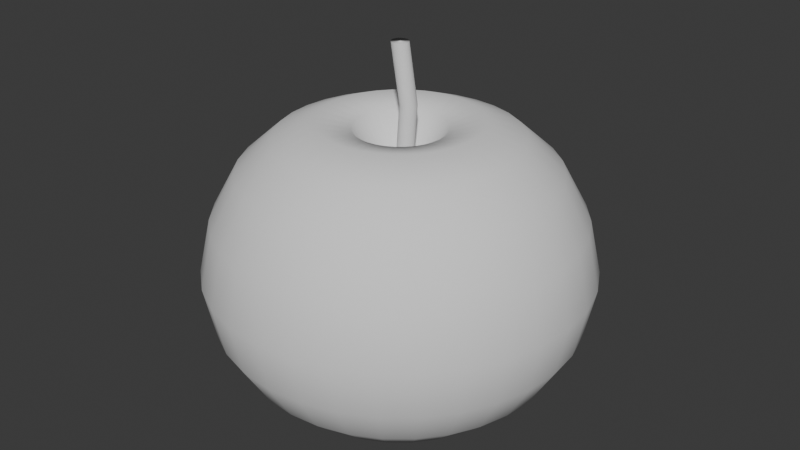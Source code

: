 # Source: manzana.blend  (saved by Blender 5.1.30; exported with 4.5.12 LTS)
import bpy
from mathutils import Matrix  # noqa: F401  (used for matrix-valued properties, if any)

bpy.ops.wm.read_factory_settings(use_empty=True)
scene = bpy.context.scene
scene.name = 'Scene'

# ---- collections
col_collection = bpy.data.collections.new('Collection'); scene.collection.children.link(col_collection)

# ---- world
world_world = bpy.data.worlds.new('World'); scene.world = world_world
world_world.use_nodes = True; world_world.node_tree.nodes.clear()
_N = world_world.node_tree.nodes; _L = world_world.node_tree.links
n0 = _N.new('ShaderNodeOutputWorld'); n0.name = 'World Output'; n0.location = (200, 100)
n1 = _N.new('ShaderNodeBackground'); n1.name = 'Background'; n1.location = (-200, 100)
n1.inputs[0].default_value = (0.05088, 0.05088, 0.05088, 1.0)
_L.new(n1.outputs[0], n0.inputs[0])
n0.is_active_output = True
world_world.color = (0.05088, 0.05088, 0.05088)
world_world.sun_shadow_jitter_overblur = 0.0

# ---- meshes
me_sphere = bpy.data.meshes.new('Sphere')
me_sphere.from_pydata([(6.446e-09, -9.838e-10, -0.09145), (6.421e-09, 0.1894, 0.0402), (6.284e-09, 0.4977, 0.03062), (6.198e-09, 0.7574, -0.07617), (6.13e-09, 0.8078, -0.149), (6.084e-09, 0.7632, -0.2183), (6.122e-09, 0.5031, -0.3188), (1.193e-08, -6.951e-10, -0.2365), (0.005087, 0.02557, -0.06751), (0.01652, 0.08303, -0.01074), (0.03696, 0.1858, 0.0402), (0.06527, 0.3282, 0.05077), (0.0971, 0.4882, 0.03062), (0.1264, 0.6355, -0.01224), (0.1478, 0.7429, -0.07617), (0.1576, 0.7923, -0.149), (0.1489, 0.7485, -0.2183), (0.1277, 0.6421, -0.2754), (0.09815, 0.4934, -0.3188), (0.06597, 0.3317, -0.3413), (0.03809, 0.1915, -0.3301), (0.01767, 0.08885, -0.2925), (0.005878, 0.02955, -0.25), (0.009979, 0.02409, -0.06751), (0.0324, 0.07821, -0.01074), (0.07249, 0.175, 0.0402), (0.128, 0.3091, 0.05077), (0.1905, 0.4598, 0.03062), (0.2479, 0.5986, -0.01224), (0.2899, 0.6998, -0.07617), (0.3091, 0.7463, -0.149), (0.2921, 0.7051, -0.2183), (0.2505, 0.6049, -0.2754), (0.1925, 0.4648, -0.3188), (0.1294, 0.3124, -0.3413), (0.07472, 0.1804, -0.3301), (0.03467, 0.08369, -0.2925), (0.01153, 0.02784, -0.25), (0.01449, 0.02168, -0.06751), (0.04703, 0.07039, -0.01074), (0.1052, 0.1575, 0.0402), (0.1859, 0.2782, 0.05077), (0.2765, 0.4138, 0.03062), (0.36, 0.5387, -0.01224), (0.4208, 0.6298, -0.07617), (0.4488, 0.6717, -0.149), (0.424, 0.6346, -0.2183), (0.3637, 0.5444, -0.2754), (0.2795, 0.4183, -0.3188), (0.1879, 0.2812, -0.3413), (0.1085, 0.1623, -0.3301), (0.05033, 0.07532, -0.2925), (0.01674, 0.02505, -0.25), (0.01844, 0.01844, -0.06751), (0.05986, 0.05986, -0.01074), (0.1339, 0.1339, 0.0402), (0.2366, 0.2366, 0.05077), (0.3519, 0.3519, 0.03062), (0.4581, 0.4581, -0.01224), (0.5356, 0.5356, -0.07617), (0.5712, 0.5712, -0.149), (0.5396, 0.5396, -0.2183), (0.4629, 0.4629, -0.2754), (0.3557, 0.3557, -0.3188), (0.2391, 0.2391, -0.3413), (0.1381, 0.1381, -0.3301), (0.06405, 0.06405, -0.2925), (0.02131, 0.02131, -0.25), (0.02168, 0.01449, -0.06751), (0.07039, 0.04703, -0.01074), (0.1575, 0.1052, 0.0402), (0.2782, 0.1859, 0.05077), (0.4138, 0.2765, 0.03062), (0.5387, 0.36, -0.01224), (0.6298, 0.4208, -0.07617), (0.6717, 0.4488, -0.149), (0.6346, 0.424, -0.2183), (0.5444, 0.3637, -0.2754), (0.4183, 0.2795, -0.3188), (0.2812, 0.1879, -0.3413), (0.1623, 0.1085, -0.3301), (0.07532, 0.05033, -0.2925), (0.02505, 0.01674, -0.25), (0.02409, 0.009979, -0.06751), (0.07821, 0.0324, -0.01074), (0.175, 0.07249, 0.0402), (0.3091, 0.128, 0.05077), (0.4598, 0.1905, 0.03062), (0.5986, 0.2479, -0.01224), (0.6998, 0.2899, -0.07617), (0.7463, 0.3091, -0.149), (0.7051, 0.2921, -0.2183), (0.6049, 0.2505, -0.2754), (0.4648, 0.1925, -0.3188), (0.3124, 0.1294, -0.3413), (0.1804, 0.07472, -0.3301), (0.08369, 0.03467, -0.2925), (0.02784, 0.01153, -0.25), (0.02557, 0.005087, -0.06751), (0.08303, 0.01652, -0.01074), (0.1858, 0.03696, 0.0402), (0.3282, 0.06527, 0.05077), (0.4882, 0.0971, 0.03062), (0.6355, 0.1264, -0.01224), (0.7429, 0.1478, -0.07617), (0.7923, 0.1576, -0.149), (0.7485, 0.1489, -0.2183), (0.6421, 0.1277, -0.2754), (0.4934, 0.09815, -0.3188), (0.3317, 0.06597, -0.3413), (0.1915, 0.03809, -0.3301), (0.08885, 0.01767, -0.2925), (0.02955, 0.005878, -0.25), (0.02608, -2.478e-09, -0.06751), (0.08466, -5.928e-09, -0.01074), (0.1894, -1.876e-08, 0.0402), (0.3346, 6.088e-09, 0.05077), (0.4977, -5.447e-08, 0.03062), (0.6479, 3.041e-08, -0.01224), (0.7574, -6.998e-08, -0.07617), (0.8078, -1.333e-07, -0.149), (0.7632, -7.047e-08, -0.2183), (0.6547, 3.077e-08, -0.2754), (0.5031, -5.501e-08, -0.3188), (0.3382, 6.199e-09, -0.3413), (0.1953, -1.179e-08, -0.3301), (0.09059, -6.612e-09, -0.2925), (0.03013, -2.694e-09, -0.25), (0.02557, -0.005087, -0.06751), (0.08303, -0.01652, -0.01074), (0.1858, -0.03696, 0.0402), (0.3282, -0.06527, 0.05077), (0.4882, -0.0971, 0.03062), (0.6355, -0.1264, -0.01224), (0.7429, -0.1478, -0.07617), (0.7923, -0.1576, -0.149), (0.7485, -0.1489, -0.2183), (0.6421, -0.1277, -0.2754), (0.4934, -0.09815, -0.3188), (0.3317, -0.06597, -0.3413), (0.1915, -0.03809, -0.3301), (0.08885, -0.01767, -0.2925), (0.02955, -0.005878, -0.25), (0.02409, -0.009979, -0.06751), (0.07821, -0.0324, -0.01074), (0.175, -0.07249, 0.0402), (0.3091, -0.128, 0.05077), (0.4598, -0.1905, 0.03062), (0.5986, -0.2479, -0.01224), (0.6998, -0.2899, -0.07617), (0.7463, -0.3091, -0.149), (0.7051, -0.2921, -0.2183), (0.6049, -0.2505, -0.2754), (0.4648, -0.1925, -0.3188), (0.3124, -0.1294, -0.3413), (0.1804, -0.07472, -0.3301), (0.08369, -0.03467, -0.2925), (0.02784, -0.01153, -0.25), (0.02168, -0.01449, -0.06751), (0.07039, -0.04703, -0.01074), (0.1575, -0.1052, 0.0402), (0.2782, -0.1859, 0.05077), (0.4138, -0.2765, 0.03062), (0.5387, -0.36, -0.01224), (0.6298, -0.4208, -0.07617), (0.6717, -0.4488, -0.149), (0.6346, -0.424, -0.2183), (0.5444, -0.3637, -0.2754), (0.4183, -0.2795, -0.3188), (0.2812, -0.1879, -0.3413), (0.1623, -0.1085, -0.3301), (0.07532, -0.05033, -0.2925), (0.02505, -0.01674, -0.25), (0.01844, -0.01844, -0.06751), (0.05986, -0.05986, -0.01074), (0.1339, -0.1339, 0.0402), (0.2366, -0.2366, 0.05077), (0.3519, -0.3519, 0.03062), (0.4581, -0.4581, -0.01224), (0.5356, -0.5356, -0.07617), (0.5712, -0.5712, -0.149), (0.5396, -0.5396, -0.2183), (0.4629, -0.4629, -0.2754), (0.3557, -0.3557, -0.3188), (0.2391, -0.2391, -0.3413), (0.1381, -0.1381, -0.3301), (0.06405, -0.06405, -0.2925), (0.02131, -0.02131, -0.25), (0.01449, -0.02168, -0.06751), (0.04703, -0.07039, -0.01074), (0.1052, -0.1575, 0.0402), (0.1859, -0.2782, 0.05077), (0.2765, -0.4138, 0.03062), (0.36, -0.5387, -0.01224), (0.4208, -0.6298, -0.07617), (0.4488, -0.6717, -0.149), (0.424, -0.6346, -0.2183), (0.3637, -0.5444, -0.2754), (0.2795, -0.4183, -0.3188), (0.1879, -0.2812, -0.3413), (0.1085, -0.1623, -0.3301), (0.05033, -0.07532, -0.2925), (0.01674, -0.02505, -0.25), (0.009979, -0.02409, -0.06751), (0.0324, -0.07821, -0.01074), (0.07249, -0.175, 0.0402), (0.128, -0.3091, 0.05077), (0.1905, -0.4598, 0.03062), (0.2479, -0.5986, -0.01224), (0.2899, -0.6998, -0.07617), (0.3091, -0.7463, -0.149), (0.2921, -0.7051, -0.2183), (0.2505, -0.6049, -0.2754), (0.1925, -0.4648, -0.3188), (0.1294, -0.3124, -0.3413), (0.07472, -0.1804, -0.3301), (0.03467, -0.08369, -0.2925), (0.01153, -0.02784, -0.25), (0.005087, -0.02557, -0.06751), (0.01652, -0.08303, -0.01074), (0.03696, -0.1858, 0.0402), (0.06527, -0.3282, 0.05077), (0.0971, -0.4882, 0.03062), (0.1264, -0.6355, -0.01224), (0.1478, -0.7429, -0.07617), (0.1576, -0.7923, -0.149), (0.1489, -0.7485, -0.2183), (0.1277, -0.6421, -0.2754), (0.09815, -0.4934, -0.3188), (0.06597, -0.3317, -0.3413), (0.03809, -0.1915, -0.3301), (0.01767, -0.08885, -0.2925), (0.005878, -0.02955, -0.25), (5.45e-09, -0.02608, -0.06751), (-5.091e-09, -0.08466, -0.01074), (-2.66e-08, -0.1894, 0.0402), (-6.998e-10, -0.3346, 0.05077), (-5.616e-08, -0.4977, 0.03062), (2.714e-08, -0.6479, -0.01224), (-9.737e-08, -0.7574, -0.07617), (-2.587e-07, -0.8078, -0.149), (-9.827e-08, -0.7632, -0.2183), (2.72e-08, -0.6547, -0.2754), (-5.699e-08, -0.5031, -0.3188), (-9.347e-10, -0.3382, -0.3413), (-1.936e-08, -0.1953, -0.3301), (-5.969e-09, -0.09059, -0.2925), (4.079e-09, -0.03013, -0.25), (-0.005087, -0.02557, -0.06751), (-0.01652, -0.08303, -0.01074), (-0.03696, -0.1858, 0.0402), (-0.06527, -0.3282, 0.05077), (-0.0971, -0.4882, 0.03062), (-0.1264, -0.6355, -0.01224), (-0.1478, -0.7429, -0.07617), (-0.1576, -0.7923, -0.149), (-0.1489, -0.7485, -0.2183), (-0.1277, -0.6421, -0.2754), (-0.09815, -0.4934, -0.3188), (-0.06597, -0.3317, -0.3413), (-0.03809, -0.1915, -0.3301), (-0.01767, -0.08885, -0.2925), (-0.005878, -0.02955, -0.25), (-0.009979, -0.02409, -0.06751), (-0.0324, -0.07821, -0.01074), (-0.07249, -0.175, 0.0402), (-0.128, -0.3091, 0.05077), (-0.1905, -0.4598, 0.03062), (-0.2479, -0.5986, -0.01224), (-0.2899, -0.6998, -0.07617), (-0.3091, -0.7463, -0.149), (-0.2921, -0.7051, -0.2183), (-0.2505, -0.6049, -0.2754), (-0.1925, -0.4648, -0.3188), (-0.1294, -0.3124, -0.3413), (-0.07472, -0.1804, -0.3301), (-0.03467, -0.08369, -0.2925), (-0.01153, -0.02784, -0.25), (-0.01449, -0.02168, -0.06751), (-0.04703, -0.07039, -0.01074), (-0.1052, -0.1575, 0.0402), (-0.1859, -0.2782, 0.05077), (-0.2765, -0.4138, 0.03062), (-0.36, -0.5387, -0.01224), (-0.4208, -0.6298, -0.07617), (-0.4488, -0.6717, -0.149), (-0.424, -0.6346, -0.2183), (-0.3637, -0.5444, -0.2754), (-0.2795, -0.4183, -0.3188), (-0.1879, -0.2812, -0.3413), (-0.1085, -0.1623, -0.3301), (-0.05033, -0.07532, -0.2925), (-0.01674, -0.02505, -0.25), (-0.01844, -0.01844, -0.06751), (-0.05986, -0.05986, -0.01074), (-0.1339, -0.1339, 0.0402), (-0.2366, -0.2366, 0.05077), (-0.3519, -0.3519, 0.03062), (-0.4581, -0.4581, -0.01224), (-0.5356, -0.5356, -0.07617), (-0.5712, -0.5712, -0.149), (-0.5396, -0.5396, -0.2183), (-0.4629, -0.4629, -0.2754), (-0.3557, -0.3557, -0.3188), (-0.2391, -0.2391, -0.3413), (-0.1381, -0.1381, -0.3301), (-0.06405, -0.06405, -0.2925), (-0.02131, -0.02131, -0.25), (-0.02168, -0.01449, -0.06751), (-0.07039, -0.04703, -0.01074), (-0.1575, -0.1052, 0.0402), (-0.2782, -0.1859, 0.05077), (-0.4138, -0.2765, 0.03062), (-0.5387, -0.36, -0.01224), (-0.6298, -0.4208, -0.07617), (-0.6717, -0.4488, -0.149), (-0.6346, -0.424, -0.2183), (-0.5444, -0.3637, -0.2754), (-0.4183, -0.2795, -0.3188), (-0.2812, -0.1879, -0.3413), (-0.1623, -0.1085, -0.3301), (-0.07532, -0.05033, -0.2925), (-0.02505, -0.01674, -0.25), (-0.02409, -0.009979, -0.06751), (-0.07821, -0.0324, -0.01074), (-0.175, -0.07249, 0.0402), (-0.3091, -0.128, 0.05077), (-0.4598, -0.1905, 0.03062), (-0.5986, -0.2479, -0.01224), (-0.6998, -0.2899, -0.07617), (-0.7463, -0.3091, -0.149), (-0.7051, -0.2921, -0.2183), (-0.6049, -0.2505, -0.2754), (-0.4648, -0.1925, -0.3188), (-0.3124, -0.1294, -0.3413), (-0.1804, -0.07472, -0.3301), (-0.08369, -0.03467, -0.2925), (-0.02784, -0.01153, -0.25), (-0.02557, -0.005087, -0.06751), (-0.08303, -0.01652, -0.01074), (-0.1858, -0.03696, 0.0402), (-0.3282, -0.06527, 0.05077), (-0.4882, -0.0971, 0.03062), (-0.6355, -0.1264, -0.01224), (-0.7429, -0.1478, -0.07617), (-0.7923, -0.1576, -0.149), (-0.7485, -0.1489, -0.2183), (-0.6421, -0.1277, -0.2754), (-0.4934, -0.09815, -0.3188), (-0.3317, -0.06597, -0.3413), (-0.1915, -0.03809, -0.3301), (-0.08885, -0.01767, -0.2925), (-0.02955, -0.005878, -0.25), (-0.02608, 1.506e-09, -0.06751), (-0.08466, 1.055e-08, -0.01074), (-0.1894, 4.983e-08, 0.0402), (-0.3346, 1.314e-08, 0.05077), (-0.4977, 9.717e-08, 0.03062), (-0.6479, 9.511e-09, -0.01224), (-0.7574, 2.062e-07, -0.07617), (-0.8078, 3.602e-07, -0.149), (-0.7632, 2.078e-07, -0.2183), (-0.6547, 9.655e-09, -0.2754), (-0.5031, 9.827e-08, -0.3188), (-0.3382, 1.332e-08, -0.3413), (-0.1953, 4.039e-08, -0.3301), (-0.09059, 1.451e-08, -0.2925), (-0.03013, 2.458e-09, -0.25), (-0.02557, 0.005087, -0.06751), (-0.08303, 0.01652, -0.01074), (-0.1858, 0.03696, 0.0402), (-0.3282, 0.06527, 0.05077), (-0.4882, 0.0971, 0.03062), (-0.6355, 0.1264, -0.01224), (-0.7429, 0.1478, -0.07617), (-0.7923, 0.1576, -0.149), (-0.7485, 0.1489, -0.2183), (-0.6421, 0.1277, -0.2754), (-0.4934, 0.09815, -0.3188), (-0.3317, 0.06597, -0.3413), (-0.1915, 0.03809, -0.3301), (-0.08885, 0.01767, -0.2925), (-0.02955, 0.005878, -0.25), (-0.02409, 0.009979, -0.06751), (-0.07821, 0.0324, -0.01074), (-0.175, 0.07249, 0.0402), (-0.3091, 0.128, 0.05077), (-0.4598, 0.1905, 0.03062), (-0.5986, 0.2479, -0.01224), (-0.6998, 0.2899, -0.07617), (-0.7463, 0.3091, -0.149), (-0.7051, 0.2921, -0.2183), (-0.6049, 0.2505, -0.2754), (-0.4648, 0.1925, -0.3188), (-0.3124, 0.1294, -0.3413), (-0.1804, 0.07472, -0.3301), (-0.08369, 0.03467, -0.2925), (-0.02784, 0.01153, -0.25), (-0.02168, 0.01449, -0.06751), (-0.07039, 0.04703, -0.01074), (-0.1575, 0.1052, 0.0402), (-0.2782, 0.1859, 0.05077), (-0.4138, 0.2765, 0.03062), (-0.5387, 0.36, -0.01224), (-0.6298, 0.4208, -0.07617), (-0.6717, 0.4488, -0.149), (-0.6346, 0.424, -0.2183), (-0.5444, 0.3637, -0.2754), (-0.4183, 0.2795, -0.3188), (-0.2812, 0.1879, -0.3413), (-0.1623, 0.1085, -0.3301), (-0.07532, 0.05033, -0.2925), (-0.02505, 0.01674, -0.25), (-0.01844, 0.01844, -0.06751), (-0.05986, 0.05986, -0.01074), (-0.1339, 0.1339, 0.0402), (-0.2366, 0.2366, 0.05077), (-0.3519, 0.3519, 0.03062), (-0.4581, 0.4581, -0.01224), (-0.5356, 0.5356, -0.07617), (-0.5712, 0.5712, -0.149), (-0.5396, 0.5396, -0.2183), (-0.4629, 0.4629, -0.2754), (-0.3557, 0.3557, -0.3188), (-0.2391, 0.2391, -0.3413), (-0.1381, 0.1381, -0.3301), (-0.06405, 0.06405, -0.2925), (-0.02131, 0.02131, -0.25), (-0.01449, 0.02168, -0.06751), (-0.04703, 0.07039, -0.01074), (-0.1052, 0.1575, 0.0402), (-0.1859, 0.2782, 0.05077), (-0.2765, 0.4138, 0.03062), (-0.36, 0.5387, -0.01224), (-0.4208, 0.6298, -0.07617), (-0.4488, 0.6717, -0.149), (-0.424, 0.6346, -0.2183), (-0.3637, 0.5444, -0.2754), (-0.2795, 0.4183, -0.3188), (-0.1879, 0.2812, -0.3413), (-0.1085, 0.1623, -0.3301), (-0.05033, 0.07532, -0.2925), (-0.01674, 0.02505, -0.25), (-0.009979, 0.02409, -0.06751), (-0.0324, 0.07821, -0.01074), (-0.07249, 0.175, 0.0402), (-0.128, 0.3091, 0.05077), (-0.1905, 0.4598, 0.03062), (-0.2479, 0.5986, -0.01224), (-0.2899, 0.6998, -0.07617), (-0.3091, 0.7463, -0.149), (-0.2921, 0.7051, -0.2183), (-0.2505, 0.6049, -0.2754), (-0.1925, 0.4648, -0.3188), (-0.1294, 0.3124, -0.3413), (-0.07472, 0.1804, -0.3301), (-0.03467, 0.08369, -0.2925), (-0.01153, 0.02784, -0.25), (-0.005087, 0.02557, -0.06751), (-0.01652, 0.08303, -0.01074), (-0.03696, 0.1858, 0.0402), (-0.06527, 0.3282, 0.05077), (-0.0971, 0.4882, 0.03062), (-0.1264, 0.6355, -0.01224), (-0.1478, 0.7429, -0.07617), (-0.1576, 0.7923, -0.149), (-0.1489, 0.7485, -0.2183), (-0.1277, 0.6421, -0.2754), (-0.09815, 0.4934, -0.3188), (-0.06597, 0.3317, -0.3413), (-0.03809, 0.1915, -0.3301), (-0.01767, 0.08885, -0.2925), (-0.005878, 0.02955, -0.25), (8.438e-09, 0.02608, -0.06751), (2.128e-08, 0.08466, -0.01074), (4.866e-08, 0.3346, 0.05077), (4.804e-08, 0.6479, -0.01224), (4.832e-08, 0.6547, -0.2754), (4.895e-08, 0.3382, -0.3413), (7.037e-08, 0.1953, -0.3301), (2.739e-08, 0.09059, -0.2925), (1.147e-08, 0.03013, -0.25)], [], [(475, 1, 10, 11), (478, 6, 18, 19), (2, 475, 11, 12), (479, 478, 19, 20), (476, 2, 12, 13), (480, 479, 20, 21), (3, 476, 13, 14), (481, 480, 21, 22), (4, 3, 14, 15), (473, 0, 8), (7, 481, 22), (5, 4, 15, 16), (474, 473, 8, 9), (477, 5, 16, 17), (1, 474, 9, 10), (6, 477, 17, 18), (10, 9, 24, 25), (18, 17, 32, 33), (11, 10, 25, 26), (19, 18, 33, 34), (12, 11, 26, 27), (20, 19, 34, 35), (13, 12, 27, 28), (21, 20, 35, 36), (14, 13, 28, 29), (22, 21, 36, 37), (15, 14, 29, 30), (8, 0, 23), (7, 22, 37), (16, 15, 30, 31), (9, 8, 23, 24), (17, 16, 31, 32), (29, 28, 43, 44), (37, 36, 51, 52), (30, 29, 44, 45), (23, 0, 38), (7, 37, 52), (31, 30, 45, 46), (24, 23, 38, 39), (32, 31, 46, 47), (25, 24, 39, 40), (33, 32, 47, 48), (26, 25, 40, 41), (34, 33, 48, 49), (27, 26, 41, 42), (35, 34, 49, 50), (28, 27, 42, 43), (36, 35, 50, 51), (48, 47, 62, 63), (41, 40, 55, 56), (49, 48, 63, 64), (42, 41, 56, 57), (50, 49, 64, 65), (43, 42, 57, 58), (51, 50, 65, 66), (44, 43, 58, 59), (52, 51, 66, 67), (45, 44, 59, 60), (38, 0, 53), (7, 52, 67), (46, 45, 60, 61), (39, 38, 53, 54), (47, 46, 61, 62), (40, 39, 54, 55), (67, 66, 81, 82), (60, 59, 74, 75), (53, 0, 68), (7, 67, 82), (61, 60, 75, 76), (54, 53, 68, 69), (62, 61, 76, 77), (55, 54, 69, 70), (63, 62, 77, 78), (56, 55, 70, 71), (64, 63, 78, 79), (57, 56, 71, 72), (65, 64, 79, 80), (58, 57, 72, 73), (66, 65, 80, 81), (59, 58, 73, 74), (71, 70, 85, 86), (79, 78, 93, 94), (72, 71, 86, 87), (80, 79, 94, 95), (73, 72, 87, 88), (81, 80, 95, 96), (74, 73, 88, 89), (82, 81, 96, 97), (75, 74, 89, 90), (68, 0, 83), (7, 82, 97), (76, 75, 90, 91), (69, 68, 83, 84), (77, 76, 91, 92), (70, 69, 84, 85), (78, 77, 92, 93), (90, 89, 104, 105), (83, 0, 98), (7, 97, 112), (91, 90, 105, 106), (84, 83, 98, 99), (92, 91, 106, 107), (85, 84, 99, 100), (93, 92, 107, 108), (86, 85, 100, 101), (94, 93, 108, 109), (87, 86, 101, 102), (95, 94, 109, 110), (88, 87, 102, 103), (96, 95, 110, 111), (89, 88, 103, 104), (97, 96, 111, 112), (109, 108, 123, 124), (102, 101, 116, 117), (110, 109, 124, 125), (103, 102, 117, 118), (111, 110, 125, 126), (104, 103, 118, 119), (112, 111, 126, 127), (105, 104, 119, 120), (98, 0, 113), (7, 112, 127), (106, 105, 120, 121), (99, 98, 113, 114), (107, 106, 121, 122), (100, 99, 114, 115), (108, 107, 122, 123), (101, 100, 115, 116), (7, 127, 142), (121, 120, 135, 136), (114, 113, 128, 129), (122, 121, 136, 137), (115, 114, 129, 130), (123, 122, 137, 138), (116, 115, 130, 131), (124, 123, 138, 139), (117, 116, 131, 132), (125, 124, 139, 140), (118, 117, 132, 133), (126, 125, 140, 141), (119, 118, 133, 134), (127, 126, 141, 142), (120, 119, 134, 135), (113, 0, 128), (140, 139, 154, 155), (133, 132, 147, 148), (141, 140, 155, 156), (134, 133, 148, 149), (142, 141, 156, 157), (135, 134, 149, 150), (128, 0, 143), (7, 142, 157), (136, 135, 150, 151), (129, 128, 143, 144), (137, 136, 151, 152), (130, 129, 144, 145), (138, 137, 152, 153), (131, 130, 145, 146), (139, 138, 153, 154), (132, 131, 146, 147), (144, 143, 158, 159), (152, 151, 166, 167), (145, 144, 159, 160), (153, 152, 167, 168), (146, 145, 160, 161), (154, 153, 168, 169), (147, 146, 161, 162), (155, 154, 169, 170), (148, 147, 162, 163), (156, 155, 170, 171), (149, 148, 163, 164), (157, 156, 171, 172), (150, 149, 164, 165), (143, 0, 158), (7, 157, 172), (151, 150, 165, 166), (163, 162, 177, 178), (171, 170, 185, 186), (164, 163, 178, 179), (172, 171, 186, 187), (165, 164, 179, 180), (158, 0, 173), (7, 172, 187), (166, 165, 180, 181), (159, 158, 173, 174), (167, 166, 181, 182), (160, 159, 174, 175), (168, 167, 182, 183), (161, 160, 175, 176), (169, 168, 183, 184), (162, 161, 176, 177), (170, 169, 184, 185), (182, 181, 196, 197), (175, 174, 189, 190), (183, 182, 197, 198), (176, 175, 190, 191), (184, 183, 198, 199), (177, 176, 191, 192), (185, 184, 199, 200), (178, 177, 192, 193), (186, 185, 200, 201), (179, 178, 193, 194), (187, 186, 201, 202), (180, 179, 194, 195), (173, 0, 188), (7, 187, 202), (181, 180, 195, 196), (174, 173, 188, 189), (201, 200, 215, 216), (194, 193, 208, 209), (202, 201, 216, 217), (195, 194, 209, 210), (188, 0, 203), (7, 202, 217), (196, 195, 210, 211), (189, 188, 203, 204), (197, 196, 211, 212), (190, 189, 204, 205), (198, 197, 212, 213), (191, 190, 205, 206), (199, 198, 213, 214), (192, 191, 206, 207), (200, 199, 214, 215), (193, 192, 207, 208), (205, 204, 219, 220), (213, 212, 227, 228), (206, 205, 220, 221), (214, 213, 228, 229), (207, 206, 221, 222), (215, 214, 229, 230), (208, 207, 222, 223), (216, 215, 230, 231), (209, 208, 223, 224), (217, 216, 231, 232), (210, 209, 224, 225), (203, 0, 218), (7, 217, 232), (211, 210, 225, 226), (204, 203, 218, 219), (212, 211, 226, 227), (224, 223, 238, 239), (232, 231, 246, 247), (225, 224, 239, 240), (218, 0, 233), (7, 232, 247), (226, 225, 240, 241), (219, 218, 233, 234), (227, 226, 241, 242), (220, 219, 234, 235), (228, 227, 242, 243), (221, 220, 235, 236), (229, 228, 243, 244), (222, 221, 236, 237), (230, 229, 244, 245), (223, 222, 237, 238), (231, 230, 245, 246), (243, 242, 257, 258), (236, 235, 250, 251), (244, 243, 258, 259), (237, 236, 251, 252), (245, 244, 259, 260), (238, 237, 252, 253), (246, 245, 260, 261), (239, 238, 253, 254), (247, 246, 261, 262), (240, 239, 254, 255), (233, 0, 248), (7, 247, 262), (241, 240, 255, 256), (234, 233, 248, 249), (242, 241, 256, 257), (235, 234, 249, 250), (262, 261, 276, 277), (255, 254, 269, 270), (248, 0, 263), (7, 262, 277), (256, 255, 270, 271), (249, 248, 263, 264), (257, 256, 271, 272), (250, 249, 264, 265), (258, 257, 272, 273), (251, 250, 265, 266), (259, 258, 273, 274), (252, 251, 266, 267), (260, 259, 274, 275), (253, 252, 267, 268), (261, 260, 275, 276), (254, 253, 268, 269), (274, 273, 288, 289), (267, 266, 281, 282), (275, 274, 289, 290), (268, 267, 282, 283), (276, 275, 290, 291), (269, 268, 283, 284), (277, 276, 291, 292), (270, 269, 284, 285), (263, 0, 278), (7, 277, 292), (271, 270, 285, 286), (264, 263, 278, 279), (272, 271, 286, 287), (265, 264, 279, 280), (273, 272, 287, 288), (266, 265, 280, 281), (278, 0, 293), (7, 292, 307), (286, 285, 300, 301), (279, 278, 293, 294), (287, 286, 301, 302), (280, 279, 294, 295), (288, 287, 302, 303), (281, 280, 295, 296), (289, 288, 303, 304), (282, 281, 296, 297), (290, 289, 304, 305), (283, 282, 297, 298), (291, 290, 305, 306), (284, 283, 298, 299), (292, 291, 306, 307), (285, 284, 299, 300), (297, 296, 311, 312), (305, 304, 319, 320), (298, 297, 312, 313), (306, 305, 320, 321), (299, 298, 313, 314), (307, 306, 321, 322), (300, 299, 314, 315), (293, 0, 308), (7, 307, 322), (301, 300, 315, 316), (294, 293, 308, 309), (302, 301, 316, 317), (295, 294, 309, 310), (303, 302, 317, 318), (296, 295, 310, 311), (304, 303, 318, 319), (316, 315, 330, 331), (309, 308, 323, 324), (317, 316, 331, 332), (310, 309, 324, 325), (318, 317, 332, 333), (311, 310, 325, 326), (319, 318, 333, 334), (312, 311, 326, 327), (320, 319, 334, 335), (313, 312, 327, 328), (321, 320, 335, 336), (314, 313, 328, 329), (322, 321, 336, 337), (315, 314, 329, 330), (308, 0, 323), (7, 322, 337), (335, 334, 349, 350), (328, 327, 342, 343), (336, 335, 350, 351), (329, 328, 343, 344), (337, 336, 351, 352), (330, 329, 344, 345), (323, 0, 338), (7, 337, 352), (331, 330, 345, 346), (324, 323, 338, 339), (332, 331, 346, 347), (325, 324, 339, 340), (333, 332, 347, 348), (326, 325, 340, 341), (334, 333, 348, 349), (327, 326, 341, 342), (339, 338, 353, 354), (347, 346, 361, 362), (340, 339, 354, 355), (348, 347, 362, 363), (341, 340, 355, 356), (349, 348, 363, 364), (342, 341, 356, 357), (350, 349, 364, 365), (343, 342, 357, 358), (351, 350, 365, 366), (344, 343, 358, 359), (352, 351, 366, 367), (345, 344, 359, 360), (338, 0, 353), (7, 352, 367), (346, 345, 360, 361), (358, 357, 372, 373), (366, 365, 380, 381), (359, 358, 373, 374), (367, 366, 381, 382), (360, 359, 374, 375), (353, 0, 368), (7, 367, 382), (361, 360, 375, 376), (354, 353, 368, 369), (362, 361, 376, 377), (355, 354, 369, 370), (363, 362, 377, 378), (356, 355, 370, 371), (364, 363, 378, 379), (357, 356, 371, 372), (365, 364, 379, 380), (377, 376, 391, 392), (370, 369, 384, 385), (378, 377, 392, 393), (371, 370, 385, 386), (379, 378, 393, 394), (372, 371, 386, 387), (380, 379, 394, 395), (373, 372, 387, 388), (381, 380, 395, 396), (374, 373, 388, 389), (382, 381, 396, 397), (375, 374, 389, 390), (368, 0, 383), (7, 382, 397), (376, 375, 390, 391), (369, 368, 383, 384), (396, 395, 410, 411), (389, 388, 403, 404), (397, 396, 411, 412), (390, 389, 404, 405), (383, 0, 398), (7, 397, 412), (391, 390, 405, 406), (384, 383, 398, 399), (392, 391, 406, 407), (385, 384, 399, 400), (393, 392, 407, 408), (386, 385, 400, 401), (394, 393, 408, 409), (387, 386, 401, 402), (395, 394, 409, 410), (388, 387, 402, 403), (408, 407, 422, 423), (401, 400, 415, 416), (409, 408, 423, 424), (402, 401, 416, 417), (410, 409, 424, 425), (403, 402, 417, 418), (411, 410, 425, 426), (404, 403, 418, 419), (412, 411, 426, 427), (405, 404, 419, 420), (398, 0, 413), (7, 412, 427), (406, 405, 420, 421), (399, 398, 413, 414), (407, 406, 421, 422), (400, 399, 414, 415), (427, 426, 441, 442), (420, 419, 434, 435), (413, 0, 428), (7, 427, 442), (421, 420, 435, 436), (414, 413, 428, 429), (422, 421, 436, 437), (415, 414, 429, 430), (423, 422, 437, 438), (416, 415, 430, 431), (424, 423, 438, 439), (417, 416, 431, 432), (425, 424, 439, 440), (418, 417, 432, 433), (426, 425, 440, 441), (419, 418, 433, 434), (431, 430, 445, 446), (439, 438, 453, 454), (432, 431, 446, 447), (440, 439, 454, 455), (433, 432, 447, 448), (441, 440, 455, 456), (434, 433, 448, 449), (442, 441, 456, 457), (435, 434, 449, 450), (428, 0, 443), (7, 442, 457), (436, 435, 450, 451), (429, 428, 443, 444), (437, 436, 451, 452), (430, 429, 444, 445), (438, 437, 452, 453), (450, 449, 464, 465), (443, 0, 458), (7, 457, 472), (451, 450, 465, 466), (444, 443, 458, 459), (452, 451, 466, 467), (445, 444, 459, 460), (453, 452, 467, 468), (446, 445, 460, 461), (454, 453, 468, 469), (447, 446, 461, 462), (455, 454, 469, 470), (448, 447, 462, 463), (456, 455, 470, 471), (449, 448, 463, 464), (457, 456, 471, 472), (469, 468, 6, 478), (462, 461, 475, 2), (470, 469, 478, 479), (463, 462, 2, 476), (471, 470, 479, 480), (464, 463, 476, 3), (472, 471, 480, 481), (465, 464, 3, 4), (458, 0, 473), (7, 472, 481), (466, 465, 4, 5), (459, 458, 473, 474), (467, 466, 5, 477), (460, 459, 474, 1), (468, 467, 477, 6), (461, 460, 1, 475)])
me_sphere.polygons.foreach_set('use_smooth', [True] * 512)
_uv = me_sphere.uv_layers.new(name='UVMap')
_uv.uv.foreach_set('vector', [0.75, 0.75, 0.75, 0.8125, 0.7188, 0.8125, 0.7188, 0.75, 0.75, 0.25, 0.75, 0.3125, 0.7188, 0.3125, 0.7188, 0.25, 0.75, 0.6875, 0.75, 0.75, 0.7188, 0.75, 0.7188, 0.6875, 0.75, 0.1875, 0.75, 0.25, 0.7188, 0.25, 0.7188, 0.1875, 0.75, 0.625, 0.75, 0.6875, 0.7188, 0.6875, 0.7188, 0.625, 0.75, 0.125, 0.75, 0.1875, 0.7188, 0.1875, 0.7188, 0.125, 0.75, 0.5625, 0.75, 0.625, 0.7188, 0.625, 0.7188, 0.5625, 0.75, 0.0625, 0.75, 0.125, 0.7188, 0.125, 0.7188, 0.0625, 0.75, 0.5, 0.75, 0.5625, 0.7188, 0.5625, 0.7188, 0.5, 0.75, 0.9375, 0.7344, 1.0, 0.7188, 0.9375, 0.7344, 0.0, 0.75, 0.0625, 0.7188, 0.0625, 0.75, 0.4375, 0.75, 0.5, 0.7188, 0.5, 0.7188, 0.4375, 0.75, 0.875, 0.75, 0.9375, 0.7188, 0.9375, 0.7188, 0.875, 0.75, 0.375, 0.75, 0.4375, 0.7188, 0.4375, 0.7188, 0.375, 0.75, 0.8125, 0.75, 0.875, 0.7188, 0.875, 0.7188, 0.8125, 0.75, 0.3125, 0.75, 0.375, 0.7188, 0.375, 0.7188, 0.3125, 0.7188, 0.8125, 0.7188, 0.875, 0.6875, 0.875, 0.6875, 0.8125, 0.7188, 0.3125, 0.7188, 0.375, 0.6875, 0.375, 0.6875, 0.3125, 0.7188, 0.75, 0.7188, 0.8125, 0.6875, 0.8125, 0.6875, 0.75, 0.7188, 0.25, 0.7188, 0.3125, 0.6875, 0.3125, 0.6875, 0.25, 0.7188, 0.6875, 0.7188, 0.75, 0.6875, 0.75, 0.6875, 0.6875, 0.7188, 0.1875, 0.7188, 0.25, 0.6875, 0.25, 0.6875, 0.1875, 0.7188, 0.625, 0.7188, 0.6875, 0.6875, 0.6875, 0.6875, 0.625, 0.7188, 0.125, 0.7188, 0.1875, 0.6875, 0.1875, 0.6875, 0.125, 0.7188, 0.5625, 0.7188, 0.625, 0.6875, 0.625, 0.6875, 0.5625, 0.7188, 0.0625, 0.7188, 0.125, 0.6875, 0.125, 0.6875, 0.0625, 0.7188, 0.5, 0.7188, 0.5625, 0.6875, 0.5625, 0.6875, 0.5, 0.7188, 0.9375, 0.7031, 1.0, 0.6875, 0.9375, 0.7031, 0.0, 0.7188, 0.0625, 0.6875, 0.0625, 0.7188, 0.4375, 0.7188, 0.5, 0.6875, 0.5, 0.6875, 0.4375, 0.7188, 0.875, 0.7188, 0.9375, 0.6875, 0.9375, 0.6875, 0.875, 0.7188, 0.375, 0.7188, 0.4375, 0.6875, 0.4375, 0.6875, 0.375, 0.6875, 0.5625, 0.6875, 0.625, 0.6562, 0.625, 0.6562, 0.5625, 0.6875, 0.0625, 0.6875, 0.125, 0.6562, 0.125, 0.6562, 0.0625, 0.6875, 0.5, 0.6875, 0.5625, 0.6562, 0.5625, 0.6562, 0.5, 0.6875, 0.9375, 0.6719, 1.0, 0.6562, 0.9375, 0.6719, 0.0, 0.6875, 0.0625, 0.6562, 0.0625, 0.6875, 0.4375, 0.6875, 0.5, 0.6562, 0.5, 0.6562, 0.4375, 0.6875, 0.875, 0.6875, 0.9375, 0.6562, 0.9375, 0.6562, 0.875, 0.6875, 0.375, 0.6875, 0.4375, 0.6562, 0.4375, 0.6562, 0.375, 0.6875, 0.8125, 0.6875, 0.875, 0.6562, 0.875, 0.6562, 0.8125, 0.6875, 0.3125, 0.6875, 0.375, 0.6562, 0.375, 0.6562, 0.3125, 0.6875, 0.75, 0.6875, 0.8125, 0.6562, 0.8125, 0.6562, 0.75, 0.6875, 0.25, 0.6875, 0.3125, 0.6562, 0.3125, 0.6562, 0.25, 0.6875, 0.6875, 0.6875, 0.75, 0.6562, 0.75, 0.6562, 0.6875, 0.6875, 0.1875, 0.6875, 0.25, 0.6562, 0.25, 0.6562, 0.1875, 0.6875, 0.625, 0.6875, 0.6875, 0.6562, 0.6875, 0.6562, 0.625, 0.6875, 0.125, 0.6875, 0.1875, 0.6562, 0.1875, 0.6562, 0.125, 0.6562, 0.3125, 0.6562, 0.375, 0.625, 0.375, 0.625, 0.3125, 0.6562, 0.75, 0.6562, 0.8125, 0.625, 0.8125, 0.625, 0.75, 0.6562, 0.25, 0.6562, 0.3125, 0.625, 0.3125, 0.625, 0.25, 0.6562, 0.6875, 0.6562, 0.75, 0.625, 0.75, 0.625, 0.6875, 0.6562, 0.1875, 0.6562, 0.25, 0.625, 0.25, 0.625, 0.1875, 0.6562, 0.625, 0.6562, 0.6875, 0.625, 0.6875, 0.625, 0.625, 0.6562, 0.125, 0.6562, 0.1875, 0.625, 0.1875, 0.625, 0.125, 0.6562, 0.5625, 0.6562, 0.625, 0.625, 0.625, 0.625, 0.5625, 0.6562, 0.0625, 0.6562, 0.125, 0.625, 0.125, 0.625, 0.0625, 0.6562, 0.5, 0.6562, 0.5625, 0.625, 0.5625, 0.625, 0.5, 0.6562, 0.9375, 0.6406, 1.0, 0.625, 0.9375, 0.6406, 0.0, 0.6562, 0.0625, 0.625, 0.0625, 0.6562, 0.4375, 0.6562, 0.5, 0.625, 0.5, 0.625, 0.4375, 0.6562, 0.875, 0.6562, 0.9375, 0.625, 0.9375, 0.625, 0.875, 0.6562, 0.375, 0.6562, 0.4375, 0.625, 0.4375, 0.625, 0.375, 0.6562, 0.8125, 0.6562, 0.875, 0.625, 0.875, 0.625, 0.8125, 0.625, 0.0625, 0.625, 0.125, 0.5938, 0.125, 0.5938, 0.0625, 0.625, 0.5, 0.625, 0.5625, 0.5938, 0.5625, 0.5938, 0.5, 0.625, 0.9375, 0.6094, 1.0, 0.5938, 0.9375, 0.6094, 0.0, 0.625, 0.0625, 0.5938, 0.0625, 0.625, 0.4375, 0.625, 0.5, 0.5938, 0.5, 0.5938, 0.4375, 0.625, 0.875, 0.625, 0.9375, 0.5938, 0.9375, 0.5938, 0.875, 0.625, 0.375, 0.625, 0.4375, 0.5938, 0.4375, 0.5938, 0.375, 0.625, 0.8125, 0.625, 0.875, 0.5938, 0.875, 0.5938, 0.8125, 0.625, 0.3125, 0.625, 0.375, 0.5938, 0.375, 0.5938, 0.3125, 0.625, 0.75, 0.625, 0.8125, 0.5938, 0.8125, 0.5938, 0.75, 0.625, 0.25, 0.625, 0.3125, 0.5938, 0.3125, 0.5938, 0.25, 0.625, 0.6875, 0.625, 0.75, 0.5938, 0.75, 0.5938, 0.6875, 0.625, 0.1875, 0.625, 0.25, 0.5938, 0.25, 0.5938, 0.1875, 0.625, 0.625, 0.625, 0.6875, 0.5938, 0.6875, 0.5938, 0.625, 0.625, 0.125, 0.625, 0.1875, 0.5938, 0.1875, 0.5938, 0.125, 0.625, 0.5625, 0.625, 0.625, 0.5938, 0.625, 0.5938, 0.5625, 0.5938, 0.75, 0.5938, 0.8125, 0.5625, 0.8125, 0.5625, 0.75, 0.5938, 0.25, 0.5938, 0.3125, 0.5625, 0.3125, 0.5625, 0.25, 0.5938, 0.6875, 0.5938, 0.75, 0.5625, 0.75, 0.5625, 0.6875, 0.5938, 0.1875, 0.5938, 0.25, 0.5625, 0.25, 0.5625, 0.1875, 0.5938, 0.625, 0.5938, 0.6875, 0.5625, 0.6875, 0.5625, 0.625, 0.5938, 0.125, 0.5938, 0.1875, 0.5625, 0.1875, 0.5625, 0.125, 0.5938, 0.5625, 0.5938, 0.625, 0.5625, 0.625, 0.5625, 0.5625, 0.5938, 0.0625, 0.5938, 0.125, 0.5625, 0.125, 0.5625, 0.0625, 0.5938, 0.5, 0.5938, 0.5625, 0.5625, 0.5625, 0.5625, 0.5, 0.5938, 0.9375, 0.5781, 1.0, 0.5625, 0.9375, 0.5781, 0.0, 0.5938, 0.0625, 0.5625, 0.0625, 0.5938, 0.4375, 0.5938, 0.5, 0.5625, 0.5, 0.5625, 0.4375, 0.5938, 0.875, 0.5938, 0.9375, 0.5625, 0.9375, 0.5625, 0.875, 0.5938, 0.375, 0.5938, 0.4375, 0.5625, 0.4375, 0.5625, 0.375, 0.5938, 0.8125, 0.5938, 0.875, 0.5625, 0.875, 0.5625, 0.8125, 0.5938, 0.3125, 0.5938, 0.375, 0.5625, 0.375, 0.5625, 0.3125, 0.5625, 0.5, 0.5625, 0.5625, 0.5312, 0.5625, 0.5312, 0.5, 0.5625, 0.9375, 0.5469, 1.0, 0.5312, 0.9375, 0.5469, 0.0, 0.5625, 0.0625, 0.5312, 0.0625, 0.5625, 0.4375, 0.5625, 0.5, 0.5312, 0.5, 0.5312, 0.4375, 0.5625, 0.875, 0.5625, 0.9375, 0.5312, 0.9375, 0.5312, 0.875, 0.5625, 0.375, 0.5625, 0.4375, 0.5312, 0.4375, 0.5312, 0.375, 0.5625, 0.8125, 0.5625, 0.875, 0.5312, 0.875, 0.5312, 0.8125, 0.5625, 0.3125, 0.5625, 0.375, 0.5312, 0.375, 0.5312, 0.3125, 0.5625, 0.75, 0.5625, 0.8125, 0.5312, 0.8125, 0.5312, 0.75, 0.5625, 0.25, 0.5625, 0.3125, 0.5312, 0.3125, 0.5312, 0.25, 0.5625, 0.6875, 0.5625, 0.75, 0.5312, 0.75, 0.5312, 0.6875, 0.5625, 0.1875, 0.5625, 0.25, 0.5312, 0.25, 0.5312, 0.1875, 0.5625, 0.625, 0.5625, 0.6875, 0.5312, 0.6875, 0.5312, 0.625, 0.5625, 0.125, 0.5625, 0.1875, 0.5312, 0.1875, 0.5312, 0.125, 0.5625, 0.5625, 0.5625, 0.625, 0.5312, 0.625, 0.5312, 0.5625, 0.5625, 0.0625, 0.5625, 0.125, 0.5312, 0.125, 0.5312, 0.0625, 0.5312, 0.25, 0.5312, 0.3125, 0.5, 0.3125, 0.5, 0.25, 0.5312, 0.6875, 0.5312, 0.75, 0.5, 0.75, 0.5, 0.6875, 0.5312, 0.1875, 0.5312, 0.25, 0.5, 0.25, 0.5, 0.1875, 0.5312, 0.625, 0.5312, 0.6875, 0.5, 0.6875, 0.5, 0.625, 0.5312, 0.125, 0.5312, 0.1875, 0.5, 0.1875, 0.5, 0.125, 0.5312, 0.5625, 0.5312, 0.625, 0.5, 0.625, 0.5, 0.5625, 0.5312, 0.0625, 0.5312, 0.125, 0.5, 0.125, 0.5, 0.0625, 0.5312, 0.5, 0.5312, 0.5625, 0.5, 0.5625, 0.5, 0.5, 0.5312, 0.9375, 0.5156, 1.0, 0.5, 0.9375, 0.5156, 0.0, 0.5312, 0.0625, 0.5, 0.0625, 0.5312, 0.4375, 0.5312, 0.5, 0.5, 0.5, 0.5, 0.4375, 0.5312, 0.875, 0.5312, 0.9375, 0.5, 0.9375, 0.5, 0.875, 0.5312, 0.375, 0.5312, 0.4375, 0.5, 0.4375, 0.5, 0.375, 0.5312, 0.8125, 0.5312, 0.875, 0.5, 0.875, 0.5, 0.8125, 0.5312, 0.3125, 0.5312, 0.375, 0.5, 0.375, 0.5, 0.3125, 0.5312, 0.75, 0.5312, 0.8125, 0.5, 0.8125, 0.5, 0.75, 0.4844, 0.0, 0.5, 0.0625, 0.4688, 0.0625, 0.5, 0.4375, 0.5, 0.5, 0.4687, 0.5, 0.4688, 0.4375, 0.5, 0.875, 0.5, 0.9375, 0.4688, 0.9375, 0.4688, 0.875, 0.5, 0.375, 0.5, 0.4375, 0.4688, 0.4375, 0.4688, 0.375, 0.5, 0.8125, 0.5, 0.875, 0.4688, 0.875, 0.4688, 0.8125, 0.5, 0.3125, 0.5, 0.375, 0.4688, 0.375, 0.4687, 0.3125, 0.5, 0.75, 0.5, 0.8125, 0.4688, 0.8125, 0.4688, 0.75, 0.5, 0.25, 0.5, 0.3125, 0.4687, 0.3125, 0.4688, 0.25, 0.5, 0.6875, 0.5, 0.75, 0.4688, 0.75, 0.4687, 0.6875, 0.5, 0.1875, 0.5, 0.25, 0.4688, 0.25, 0.4688, 0.1875, 0.5, 0.625, 0.5, 0.6875, 0.4687, 0.6875, 0.4688, 0.625, 0.5, 0.125, 0.5, 0.1875, 0.4688, 0.1875, 0.4688, 0.125, 0.5, 0.5625, 0.5, 0.625, 0.4688, 0.625, 0.4688, 0.5625, 0.5, 0.0625, 0.5, 0.125, 0.4688, 0.125, 0.4688, 0.0625, 0.5, 0.5, 0.5, 0.5625, 0.4688, 0.5625, 0.4687, 0.5, 0.5, 0.9375, 0.4844, 1.0, 0.4688, 0.9375, 0.4688, 0.1875, 0.4688, 0.25, 0.4375, 0.25, 0.4375, 0.1875, 0.4688, 0.625, 0.4687, 0.6875, 0.4375, 0.6875, 0.4375, 0.625, 0.4688, 0.125, 0.4688, 0.1875, 0.4375, 0.1875, 0.4375, 0.125, 0.4688, 0.5625, 0.4688, 0.625, 0.4375, 0.625, 0.4375, 0.5625, 0.4688, 0.0625, 0.4688, 0.125, 0.4375, 0.125, 0.4375, 0.0625, 0.4687, 0.5, 0.4688, 0.5625, 0.4375, 0.5625, 0.4375, 0.5, 0.4688, 0.9375, 0.4531, 1.0, 0.4375, 0.9375, 0.4531, 0.0, 0.4688, 0.0625, 0.4375, 0.0625, 0.4688, 0.4375, 0.4687, 0.5, 0.4375, 0.5, 0.4375, 0.4375, 0.4688, 0.875, 0.4688, 0.9375, 0.4375, 0.9375, 0.4375, 0.875, 0.4688, 0.375, 0.4688, 0.4375, 0.4375, 0.4375, 0.4375, 0.375, 0.4688, 0.8125, 0.4688, 0.875, 0.4375, 0.875, 0.4375, 0.8125, 0.4687, 0.3125, 0.4688, 0.375, 0.4375, 0.375, 0.4375, 0.3125, 0.4688, 0.75, 0.4688, 0.8125, 0.4375, 0.8125, 0.4375, 0.75, 0.4688, 0.25, 0.4687, 0.3125, 0.4375, 0.3125, 0.4375, 0.25, 0.4687, 0.6875, 0.4688, 0.75, 0.4375, 0.75, 0.4375, 0.6875, 0.4375, 0.875, 0.4375, 0.9375, 0.4062, 0.9375, 0.4062, 0.875, 0.4375, 0.375, 0.4375, 0.4375, 0.4062, 0.4375, 0.4062, 0.375, 0.4375, 0.8125, 0.4375, 0.875, 0.4062, 0.875, 0.4062, 0.8125, 0.4375, 0.3125, 0.4375, 0.375, 0.4062, 0.375, 0.4062, 0.3125, 0.4375, 0.75, 0.4375, 0.8125, 0.4062, 0.8125, 0.4062, 0.75, 0.4375, 0.25, 0.4375, 0.3125, 0.4062, 0.3125, 0.4062, 0.25, 0.4375, 0.6875, 0.4375, 0.75, 0.4062, 0.75, 0.4062, 0.6875, 0.4375, 0.1875, 0.4375, 0.25, 0.4062, 0.25, 0.4062, 0.1875, 0.4375, 0.625, 0.4375, 0.6875, 0.4062, 0.6875, 0.4062, 0.625, 0.4375, 0.125, 0.4375, 0.1875, 0.4062, 0.1875, 0.4062, 0.125, 0.4375, 0.5625, 0.4375, 0.625, 0.4062, 0.625, 0.4062, 0.5625, 0.4375, 0.0625, 0.4375, 0.125, 0.4062, 0.125, 0.4062, 0.0625, 0.4375, 0.5, 0.4375, 0.5625, 0.4062, 0.5625, 0.4062, 0.5, 0.4375, 0.9375, 0.4219, 1.0, 0.4062, 0.9375, 0.4219, 0.0, 0.4375, 0.0625, 0.4062, 0.0625, 0.4375, 0.4375, 0.4375, 0.5, 0.4062, 0.5, 0.4062, 0.4375, 0.4062, 0.625, 0.4062, 0.6875, 0.375, 0.6875, 0.375, 0.625, 0.4062, 0.125, 0.4062, 0.1875, 0.375, 0.1875, 0.375, 0.125, 0.4062, 0.5625, 0.4062, 0.625, 0.375, 0.625, 0.375, 0.5625, 0.4062, 0.0625, 0.4062, 0.125, 0.375, 0.125, 0.375, 0.0625, 0.4062, 0.5, 0.4062, 0.5625, 0.375, 0.5625, 0.375, 0.5, 0.4062, 0.9375, 0.3906, 1.0, 0.375, 0.9375, 0.3906, 0.0, 0.4062, 0.0625, 0.375, 0.0625, 0.4062, 0.4375, 0.4062, 0.5, 0.375, 0.5, 0.375, 0.4375, 0.4062, 0.875, 0.4062, 0.9375, 0.375, 0.9375, 0.375, 0.875, 0.4062, 0.375, 0.4062, 0.4375, 0.375, 0.4375, 0.375, 0.375, 0.4062, 0.8125, 0.4062, 0.875, 0.375, 0.875, 0.375, 0.8125, 0.4062, 0.3125, 0.4062, 0.375, 0.375, 0.375, 0.375, 0.3125, 0.4062, 0.75, 0.4062, 0.8125, 0.375, 0.8125, 0.375, 0.75, 0.4062, 0.25, 0.4062, 0.3125, 0.375, 0.3125, 0.375, 0.25, 0.4062, 0.6875, 0.4062, 0.75, 0.375, 0.75, 0.375, 0.6875, 0.4062, 0.1875, 0.4062, 0.25, 0.375, 0.25, 0.375, 0.1875, 0.375, 0.375, 0.375, 0.4375, 0.3438, 0.4375, 0.3438, 0.375, 0.375, 0.8125, 0.375, 0.875, 0.3438, 0.875, 0.3438, 0.8125, 0.375, 0.3125, 0.375, 0.375, 0.3438, 0.375, 0.3438, 0.3125, 0.375, 0.75, 0.375, 0.8125, 0.3438, 0.8125, 0.3438, 0.75, 0.375, 0.25, 0.375, 0.3125, 0.3438, 0.3125, 0.3438, 0.25, 0.375, 0.6875, 0.375, 0.75, 0.3438, 0.75, 0.3438, 0.6875, 0.375, 0.1875, 0.375, 0.25, 0.3438, 0.25, 0.3438, 0.1875, 0.375, 0.625, 0.375, 0.6875, 0.3438, 0.6875, 0.3438, 0.625, 0.375, 0.125, 0.375, 0.1875, 0.3438, 0.1875, 0.3438, 0.125, 0.375, 0.5625, 0.375, 0.625, 0.3438, 0.625, 0.3438, 0.5625, 0.375, 0.0625, 0.375, 0.125, 0.3438, 0.125, 0.3438, 0.0625, 0.375, 0.5, 0.375, 0.5625, 0.3438, 0.5625, 0.3437, 0.5, 0.375, 0.9375, 0.3594, 1.0, 0.3438, 0.9375, 0.3594, 0.0, 0.375, 0.0625, 0.3438, 0.0625, 0.375, 0.4375, 0.375, 0.5, 0.3437, 0.5, 0.3438, 0.4375, 0.375, 0.875, 0.375, 0.9375, 0.3438, 0.9375, 0.3438, 0.875, 0.3438, 0.125, 0.3438, 0.1875, 0.3125, 0.1875, 0.3125, 0.125, 0.3438, 0.5625, 0.3438, 0.625, 0.3125, 0.625, 0.3125, 0.5625, 0.3438, 0.0625, 0.3438, 0.125, 0.3125, 0.125, 0.3125, 0.0625, 0.3437, 0.5, 0.3438, 0.5625, 0.3125, 0.5625, 0.3125, 0.5, 0.3438, 0.9375, 0.3281, 1.0, 0.3125, 0.9375, 0.3281, 0.0, 0.3438, 0.0625, 0.3125, 0.0625, 0.3438, 0.4375, 0.3437, 0.5, 0.3125, 0.5, 0.3125, 0.4375, 0.3438, 0.875, 0.3438, 0.9375, 0.3125, 0.9375, 0.3125, 0.875, 0.3438, 0.375, 0.3438, 0.4375, 0.3125, 0.4375, 0.3125, 0.375, 0.3438, 0.8125, 0.3438, 0.875, 0.3125, 0.875, 0.3125, 0.8125, 0.3438, 0.3125, 0.3438, 0.375, 0.3125, 0.375, 0.3125, 0.3125, 0.3438, 0.75, 0.3438, 0.8125, 0.3125, 0.8125, 0.3125, 0.75, 0.3438, 0.25, 0.3438, 0.3125, 0.3125, 0.3125, 0.3125, 0.25, 0.3438, 0.6875, 0.3438, 0.75, 0.3125, 0.75, 0.3125, 0.6875, 0.3438, 0.1875, 0.3438, 0.25, 0.3125, 0.25, 0.3125, 0.1875, 0.3438, 0.625, 0.3438, 0.6875, 0.3125, 0.6875, 0.3125, 0.625, 0.3125, 0.8125, 0.3125, 0.875, 0.2812, 0.875, 0.2812, 0.8125, 0.3125, 0.3125, 0.3125, 0.375, 0.2812, 0.375, 0.2812, 0.3125, 0.3125, 0.75, 0.3125, 0.8125, 0.2812, 0.8125, 0.2812, 0.75, 0.3125, 0.25, 0.3125, 0.3125, 0.2812, 0.3125, 0.2812, 0.25, 0.3125, 0.6875, 0.3125, 0.75, 0.2812, 0.75, 0.2812, 0.6875, 0.3125, 0.1875, 0.3125, 0.25, 0.2812, 0.25, 0.2812, 0.1875, 0.3125, 0.625, 0.3125, 0.6875, 0.2812, 0.6875, 0.2812, 0.625, 0.3125, 0.125, 0.3125, 0.1875, 0.2812, 0.1875, 0.2812, 0.125, 0.3125, 0.5625, 0.3125, 0.625, 0.2812, 0.625, 0.2812, 0.5625, 0.3125, 0.0625, 0.3125, 0.125, 0.2812, 0.125, 0.2812, 0.0625, 0.3125, 0.5, 0.3125, 0.5625, 0.2812, 0.5625, 0.2812, 0.5, 0.3125, 0.9375, 0.2969, 1.0, 0.2812, 0.9375, 0.2969, 0.0, 0.3125, 0.0625, 0.2812, 0.0625, 0.3125, 0.4375, 0.3125, 0.5, 0.2812, 0.5, 0.2812, 0.4375, 0.3125, 0.875, 0.3125, 0.9375, 0.2812, 0.9375, 0.2812, 0.875, 0.3125, 0.375, 0.3125, 0.4375, 0.2812, 0.4375, 0.2812, 0.375, 0.2812, 0.5625, 0.2812, 0.625, 0.25, 0.625, 0.25, 0.5625, 0.2812, 0.0625, 0.2812, 0.125, 0.25, 0.125, 0.25, 0.0625, 0.2812, 0.5, 0.2812, 0.5625, 0.25, 0.5625, 0.25, 0.5, 0.2812, 0.9375, 0.2656, 1.0, 0.25, 0.9375, 0.2656, 0.0, 0.2812, 0.0625, 0.25, 0.0625, 0.2812, 0.4375, 0.2812, 0.5, 0.25, 0.5, 0.25, 0.4375, 0.2812, 0.875, 0.2812, 0.9375, 0.25, 0.9375, 0.25, 0.875, 0.2812, 0.375, 0.2812, 0.4375, 0.25, 0.4375, 0.25, 0.375, 0.2812, 0.8125, 0.2812, 0.875, 0.25, 0.875, 0.25, 0.8125, 0.2812, 0.3125, 0.2812, 0.375, 0.25, 0.375, 0.25, 0.3125, 0.2812, 0.75, 0.2812, 0.8125, 0.25, 0.8125, 0.25, 0.75, 0.2812, 0.25, 0.2812, 0.3125, 0.25, 0.3125, 0.25, 0.25, 0.2812, 0.6875, 0.2812, 0.75, 0.25, 0.75, 0.25, 0.6875, 0.2812, 0.1875, 0.2812, 0.25, 0.25, 0.25, 0.25, 0.1875, 0.2812, 0.625, 0.2812, 0.6875, 0.25, 0.6875, 0.25, 0.625, 0.2812, 0.125, 0.2812, 0.1875, 0.25, 0.1875, 0.25, 0.125, 0.25, 0.3125, 0.25, 0.375, 0.2188, 0.375, 0.2188, 0.3125, 0.25, 0.75, 0.25, 0.8125, 0.2188, 0.8125, 0.2188, 0.75, 0.25, 0.25, 0.25, 0.3125, 0.2188, 0.3125, 0.2188, 0.25, 0.25, 0.6875, 0.25, 0.75, 0.2188, 0.75, 0.2188, 0.6875, 0.25, 0.1875, 0.25, 0.25, 0.2188, 0.25, 0.2188, 0.1875, 0.25, 0.625, 0.25, 0.6875, 0.2188, 0.6875, 0.2188, 0.625, 0.25, 0.125, 0.25, 0.1875, 0.2188, 0.1875, 0.2188, 0.125, 0.25, 0.5625, 0.25, 0.625, 0.2188, 0.625, 0.2188, 0.5625, 0.25, 0.0625, 0.25, 0.125, 0.2188, 0.125, 0.2188, 0.0625, 0.25, 0.5, 0.25, 0.5625, 0.2188, 0.5625, 0.2187, 0.5, 0.25, 0.9375, 0.2344, 1.0, 0.2188, 0.9375, 0.2344, 0.0, 0.25, 0.0625, 0.2188, 0.0625, 0.25, 0.4375, 0.25, 0.5, 0.2187, 0.5, 0.2188, 0.4375, 0.25, 0.875, 0.25, 0.9375, 0.2188, 0.9375, 0.2188, 0.875, 0.25, 0.375, 0.25, 0.4375, 0.2188, 0.4375, 0.2188, 0.375, 0.25, 0.8125, 0.25, 0.875, 0.2188, 0.875, 0.2188, 0.8125, 0.2188, 0.0625, 0.2188, 0.125, 0.1875, 0.125, 0.1875, 0.0625, 0.2187, 0.5, 0.2188, 0.5625, 0.1875, 0.5625, 0.1875, 0.5, 0.2188, 0.9375, 0.2031, 1.0, 0.1875, 0.9375, 0.2031, 0.0, 0.2188, 0.0625, 0.1875, 0.0625, 0.2188, 0.4375, 0.2187, 0.5, 0.1875, 0.5, 0.1875, 0.4375, 0.2188, 0.875, 0.2188, 0.9375, 0.1875, 0.9375, 0.1875, 0.875, 0.2188, 0.375, 0.2188, 0.4375, 0.1875, 0.4375, 0.1875, 0.375, 0.2188, 0.8125, 0.2188, 0.875, 0.1875, 0.875, 0.1875, 0.8125, 0.2188, 0.3125, 0.2188, 0.375, 0.1875, 0.375, 0.1875, 0.3125, 0.2188, 0.75, 0.2188, 0.8125, 0.1875, 0.8125, 0.1875, 0.75, 0.2188, 0.25, 0.2188, 0.3125, 0.1875, 0.3125, 0.1875, 0.25, 0.2188, 0.6875, 0.2188, 0.75, 0.1875, 0.75, 0.1875, 0.6875, 0.2188, 0.1875, 0.2188, 0.25, 0.1875, 0.25, 0.1875, 0.1875, 0.2188, 0.625, 0.2188, 0.6875, 0.1875, 0.6875, 0.1875, 0.625, 0.2188, 0.125, 0.2188, 0.1875, 0.1875, 0.1875, 0.1875, 0.125, 0.2188, 0.5625, 0.2188, 0.625, 0.1875, 0.625, 0.1875, 0.5625, 0.1875, 0.25, 0.1875, 0.3125, 0.1562, 0.3125, 0.1562, 0.25, 0.1875, 0.6875, 0.1875, 0.75, 0.1562, 0.75, 0.1562, 0.6875, 0.1875, 0.1875, 0.1875, 0.25, 0.1562, 0.25, 0.1562, 0.1875, 0.1875, 0.625, 0.1875, 0.6875, 0.1562, 0.6875, 0.1563, 0.625, 0.1875, 0.125, 0.1875, 0.1875, 0.1562, 0.1875, 0.1562, 0.125, 0.1875, 0.5625, 0.1875, 0.625, 0.1563, 0.625, 0.1562, 0.5625, 0.1875, 0.0625, 0.1875, 0.125, 0.1562, 0.125, 0.1563, 0.0625, 0.1875, 0.5, 0.1875, 0.5625, 0.1562, 0.5625, 0.1562, 0.5, 0.1875, 0.9375, 0.1719, 1.0, 0.1563, 0.9375, 0.1719, 0.0, 0.1875, 0.0625, 0.1563, 0.0625, 0.1875, 0.4375, 0.1875, 0.5, 0.1562, 0.5, 0.1562, 0.4375, 0.1875, 0.875, 0.1875, 0.9375, 0.1563, 0.9375, 0.1562, 0.875, 0.1875, 0.375, 0.1875, 0.4375, 0.1562, 0.4375, 0.1563, 0.375, 0.1875, 0.8125, 0.1875, 0.875, 0.1562, 0.875, 0.1562, 0.8125, 0.1875, 0.3125, 0.1875, 0.375, 0.1563, 0.375, 0.1562, 0.3125, 0.1875, 0.75, 0.1875, 0.8125, 0.1562, 0.8125, 0.1562, 0.75, 0.1563, 0.9375, 0.1406, 1.0, 0.125, 0.9375, 0.1406, 0.0, 0.1563, 0.0625, 0.125, 0.0625, 0.1562, 0.4375, 0.1562, 0.5, 0.125, 0.5, 0.125, 0.4375, 0.1562, 0.875, 0.1563, 0.9375, 0.125, 0.9375, 0.125, 0.875, 0.1563, 0.375, 0.1562, 0.4375, 0.125, 0.4375, 0.125, 0.375, 0.1562, 0.8125, 0.1562, 0.875, 0.125, 0.875, 0.125, 0.8125, 0.1562, 0.3125, 0.1563, 0.375, 0.125, 0.375, 0.125, 0.3125, 0.1562, 0.75, 0.1562, 0.8125, 0.125, 0.8125, 0.125, 0.75, 0.1562, 0.25, 0.1562, 0.3125, 0.125, 0.3125, 0.125, 0.25, 0.1562, 0.6875, 0.1562, 0.75, 0.125, 0.75, 0.125, 0.6875, 0.1562, 0.1875, 0.1562, 0.25, 0.125, 0.25, 0.125, 0.1875, 0.1563, 0.625, 0.1562, 0.6875, 0.125, 0.6875, 0.125, 0.625, 0.1562, 0.125, 0.1562, 0.1875, 0.125, 0.1875, 0.125, 0.125, 0.1562, 0.5625, 0.1563, 0.625, 0.125, 0.625, 0.125, 0.5625, 0.1563, 0.0625, 0.1562, 0.125, 0.125, 0.125, 0.125, 0.0625, 0.1562, 0.5, 0.1562, 0.5625, 0.125, 0.5625, 0.125, 0.5, 0.125, 0.6875, 0.125, 0.75, 0.09375, 0.75, 0.09375, 0.6875, 0.125, 0.1875, 0.125, 0.25, 0.09375, 0.25, 0.09375, 0.1875, 0.125, 0.625, 0.125, 0.6875, 0.09375, 0.6875, 0.09375, 0.625, 0.125, 0.125, 0.125, 0.1875, 0.09375, 0.1875, 0.09375, 0.125, 0.125, 0.5625, 0.125, 0.625, 0.09375, 0.625, 0.09375, 0.5625, 0.125, 0.0625, 0.125, 0.125, 0.09375, 0.125, 0.09375, 0.0625, 0.125, 0.5, 0.125, 0.5625, 0.09375, 0.5625, 0.09375, 0.5, 0.125, 0.9375, 0.1094, 1.0, 0.09375, 0.9375, 0.1094, 0.0, 0.125, 0.0625, 0.09375, 0.0625, 0.125, 0.4375, 0.125, 0.5, 0.09375, 0.5, 0.09375, 0.4375, 0.125, 0.875, 0.125, 0.9375, 0.09375, 0.9375, 0.09375, 0.875, 0.125, 0.375, 0.125, 0.4375, 0.09375, 0.4375, 0.09375, 0.375, 0.125, 0.8125, 0.125, 0.875, 0.09375, 0.875, 0.09375, 0.8125, 0.125, 0.3125, 0.125, 0.375, 0.09375, 0.375, 0.09375, 0.3125, 0.125, 0.75, 0.125, 0.8125, 0.09375, 0.8125, 0.09375, 0.75, 0.125, 0.25, 0.125, 0.3125, 0.09375, 0.3125, 0.09375, 0.25, 0.09375, 0.4375, 0.09375, 0.5, 0.0625, 0.5, 0.0625, 0.4375, 0.09375, 0.875, 0.09375, 0.9375, 0.0625, 0.9375, 0.0625, 0.875, 0.09375, 0.375, 0.09375, 0.4375, 0.0625, 0.4375, 0.0625, 0.375, 0.09375, 0.8125, 0.09375, 0.875, 0.0625, 0.875, 0.0625, 0.8125, 0.09375, 0.3125, 0.09375, 0.375, 0.0625, 0.375, 0.0625, 0.3125, 0.09375, 0.75, 0.09375, 0.8125, 0.0625, 0.8125, 0.0625, 0.75, 0.09375, 0.25, 0.09375, 0.3125, 0.0625, 0.3125, 0.0625, 0.25, 0.09375, 0.6875, 0.09375, 0.75, 0.0625, 0.75, 0.0625, 0.6875, 0.09375, 0.1875, 0.09375, 0.25, 0.0625, 0.25, 0.0625, 0.1875, 0.09375, 0.625, 0.09375, 0.6875, 0.0625, 0.6875, 0.0625, 0.625, 0.09375, 0.125, 0.09375, 0.1875, 0.0625, 0.1875, 0.0625, 0.125, 0.09375, 0.5625, 0.09375, 0.625, 0.0625, 0.625, 0.0625, 0.5625, 0.09375, 0.0625, 0.09375, 0.125, 0.0625, 0.125, 0.0625, 0.0625, 0.09375, 0.5, 0.09375, 0.5625, 0.0625, 0.5625, 0.0625, 0.5, 0.09375, 0.9375, 0.07812, 1.0, 0.0625, 0.9375, 0.07812, 0.0, 0.09375, 0.0625, 0.0625, 0.0625, 0.0625, 0.1875, 0.0625, 0.25, 0.03125, 0.25, 0.03125, 0.1875, 0.0625, 0.625, 0.0625, 0.6875, 0.03125, 0.6875, 0.03125, 0.625, 0.0625, 0.125, 0.0625, 0.1875, 0.03125, 0.1875, 0.03125, 0.125, 0.0625, 0.5625, 0.0625, 0.625, 0.03125, 0.625, 0.03125, 0.5625, 0.0625, 0.0625, 0.0625, 0.125, 0.03125, 0.125, 0.03125, 0.0625, 0.0625, 0.5, 0.0625, 0.5625, 0.03125, 0.5625, 0.03125, 0.5, 0.0625, 0.9375, 0.04687, 1.0, 0.03125, 0.9375, 0.04687, 0.0, 0.0625, 0.0625, 0.03125, 0.0625, 0.0625, 0.4375, 0.0625, 0.5, 0.03125, 0.5, 0.03125, 0.4375, 0.0625, 0.875, 0.0625, 0.9375, 0.03125, 0.9375, 0.03125, 0.875, 0.0625, 0.375, 0.0625, 0.4375, 0.03125, 0.4375, 0.03125, 0.375, 0.0625, 0.8125, 0.0625, 0.875, 0.03125, 0.875, 0.03125, 0.8125, 0.0625, 0.3125, 0.0625, 0.375, 0.03125, 0.375, 0.03125, 0.3125, 0.0625, 0.75, 0.0625, 0.8125, 0.03125, 0.8125, 0.03125, 0.75, 0.0625, 0.25, 0.0625, 0.3125, 0.03125, 0.3125, 0.03125, 0.25, 0.0625, 0.6875, 0.0625, 0.75, 0.03125, 0.75, 0.03125, 0.6875, 0.03125, 0.875, 0.03125, 0.9375, 0.0, 0.9375, 0.0, 0.875, 0.03125, 0.375, 0.03125, 0.4375, 0.0, 0.4375, 0.0, 0.375, 0.03125, 0.8125, 0.03125, 0.875, 0.0, 0.875, 0.0, 0.8125, 0.03125, 0.3125, 0.03125, 0.375, 0.0, 0.375, 0.0, 0.3125, 0.03125, 0.75, 0.03125, 0.8125, 0.0, 0.8125, 0.0, 0.75, 0.03125, 0.25, 0.03125, 0.3125, 0.0, 0.3125, 0.0, 0.25, 0.03125, 0.6875, 0.03125, 0.75, 0.0, 0.75, 0.0, 0.6875, 0.03125, 0.1875, 0.03125, 0.25, 0.0, 0.25, 0.0, 0.1875, 0.03125, 0.625, 0.03125, 0.6875, 0.0, 0.6875, 0.0, 0.625, 0.03125, 0.125, 0.03125, 0.1875, 0.0, 0.1875, 0.0, 0.125, 0.03125, 0.5625, 0.03125, 0.625, 0.0, 0.625, 0.0, 0.5625, 0.03125, 0.0625, 0.03125, 0.125, 0.0, 0.125, 0.0, 0.0625, 0.03125, 0.5, 0.03125, 0.5625, 0.0, 0.5625, 0.0, 0.5, 0.03125, 0.9375, 0.01562, 1.0, 0.0, 0.9375, 0.01562, 0.0, 0.03125, 0.0625, 0.0, 0.0625, 0.03125, 0.4375, 0.03125, 0.5, 0.0, 0.5, 0.0, 0.4375, 1.0, 0.625, 1.0, 0.6875, 0.9687, 0.6875, 0.9688, 0.625, 1.0, 0.125, 1.0, 0.1875, 0.9687, 0.1875, 0.9687, 0.125, 1.0, 0.5625, 1.0, 0.625, 0.9688, 0.625, 0.9687, 0.5625, 1.0, 0.0625, 1.0, 0.125, 0.9687, 0.125, 0.9688, 0.0625, 1.0, 0.5, 1.0, 0.5625, 0.9687, 0.5625, 0.9687, 0.5, 1.0, 0.9375, 0.9844, 1.0, 0.9688, 0.9375, 0.9844, 0.0, 1.0, 0.0625, 0.9688, 0.0625, 1.0, 0.4375, 1.0, 0.5, 0.9687, 0.5, 0.9687, 0.4375, 1.0, 0.875, 1.0, 0.9375, 0.9688, 0.9375, 0.9687, 0.875, 1.0, 0.375, 1.0, 0.4375, 0.9687, 0.4375, 0.9688, 0.375, 1.0, 0.8125, 1.0, 0.875, 0.9687, 0.875, 0.9687, 0.8125, 1.0, 0.3125, 1.0, 0.375, 0.9688, 0.375, 0.9687, 0.3125, 1.0, 0.75, 1.0, 0.8125, 0.9687, 0.8125, 0.9688, 0.75, 1.0, 0.25, 1.0, 0.3125, 0.9687, 0.3125, 0.9688, 0.25, 1.0, 0.6875, 1.0, 0.75, 0.9688, 0.75, 0.9687, 0.6875, 1.0, 0.1875, 1.0, 0.25, 0.9688, 0.25, 0.9687, 0.1875, 0.9688, 0.375, 0.9687, 0.4375, 0.9375, 0.4375, 0.9375, 0.375, 0.9687, 0.8125, 0.9687, 0.875, 0.9375, 0.875, 0.9375, 0.8125, 0.9687, 0.3125, 0.9688, 0.375, 0.9375, 0.375, 0.9375, 0.3125, 0.9688, 0.75, 0.9687, 0.8125, 0.9375, 0.8125, 0.9375, 0.75, 0.9688, 0.25, 0.9687, 0.3125, 0.9375, 0.3125, 0.9375, 0.25, 0.9687, 0.6875, 0.9688, 0.75, 0.9375, 0.75, 0.9375, 0.6875, 0.9687, 0.1875, 0.9688, 0.25, 0.9375, 0.25, 0.9375, 0.1875, 0.9688, 0.625, 0.9687, 0.6875, 0.9375, 0.6875, 0.9375, 0.625, 0.9687, 0.125, 0.9687, 0.1875, 0.9375, 0.1875, 0.9375, 0.125, 0.9687, 0.5625, 0.9688, 0.625, 0.9375, 0.625, 0.9375, 0.5625, 0.9688, 0.0625, 0.9687, 0.125, 0.9375, 0.125, 0.9375, 0.0625, 0.9687, 0.5, 0.9687, 0.5625, 0.9375, 0.5625, 0.9375, 0.5, 0.9688, 0.9375, 0.9531, 1.0, 0.9375, 0.9375, 0.9531, 0.0, 0.9688, 0.0625, 0.9375, 0.0625, 0.9687, 0.4375, 0.9687, 0.5, 0.9375, 0.5, 0.9375, 0.4375, 0.9687, 0.875, 0.9688, 0.9375, 0.9375, 0.9375, 0.9375, 0.875, 0.9375, 0.125, 0.9375, 0.1875, 0.9062, 0.1875, 0.9062, 0.125, 0.9375, 0.5625, 0.9375, 0.625, 0.9062, 0.625, 0.9062, 0.5625, 0.9375, 0.0625, 0.9375, 0.125, 0.9062, 0.125, 0.9062, 0.0625, 0.9375, 0.5, 0.9375, 0.5625, 0.9062, 0.5625, 0.9062, 0.5, 0.9375, 0.9375, 0.9219, 1.0, 0.9062, 0.9375, 0.9219, 0.0, 0.9375, 0.0625, 0.9062, 0.0625, 0.9375, 0.4375, 0.9375, 0.5, 0.9062, 0.5, 0.9062, 0.4375, 0.9375, 0.875, 0.9375, 0.9375, 0.9062, 0.9375, 0.9062, 0.875, 0.9375, 0.375, 0.9375, 0.4375, 0.9062, 0.4375, 0.9062, 0.375, 0.9375, 0.8125, 0.9375, 0.875, 0.9062, 0.875, 0.9062, 0.8125, 0.9375, 0.3125, 0.9375, 0.375, 0.9062, 0.375, 0.9062, 0.3125, 0.9375, 0.75, 0.9375, 0.8125, 0.9062, 0.8125, 0.9062, 0.75, 0.9375, 0.25, 0.9375, 0.3125, 0.9062, 0.3125, 0.9062, 0.25, 0.9375, 0.6875, 0.9375, 0.75, 0.9062, 0.75, 0.9062, 0.6875, 0.9375, 0.1875, 0.9375, 0.25, 0.9062, 0.25, 0.9062, 0.1875, 0.9375, 0.625, 0.9375, 0.6875, 0.9062, 0.6875, 0.9062, 0.625, 0.9062, 0.3125, 0.9062, 0.375, 0.875, 0.375, 0.875, 0.3125, 0.9062, 0.75, 0.9062, 0.8125, 0.875, 0.8125, 0.875, 0.75, 0.9062, 0.25, 0.9062, 0.3125, 0.875, 0.3125, 0.875, 0.25, 0.9062, 0.6875, 0.9062, 0.75, 0.875, 0.75, 0.875, 0.6875, 0.9062, 0.1875, 0.9062, 0.25, 0.875, 0.25, 0.875, 0.1875, 0.9062, 0.625, 0.9062, 0.6875, 0.875, 0.6875, 0.875, 0.625, 0.9062, 0.125, 0.9062, 0.1875, 0.875, 0.1875, 0.875, 0.125, 0.9062, 0.5625, 0.9062, 0.625, 0.875, 0.625, 0.875, 0.5625, 0.9062, 0.0625, 0.9062, 0.125, 0.875, 0.125, 0.875, 0.0625, 0.9062, 0.5, 0.9062, 0.5625, 0.875, 0.5625, 0.875, 0.5, 0.9062, 0.9375, 0.8906, 1.0, 0.875, 0.9375, 0.8906, 0.0, 0.9062, 0.0625, 0.875, 0.0625, 0.9062, 0.4375, 0.9062, 0.5, 0.875, 0.5, 0.875, 0.4375, 0.9062, 0.875, 0.9062, 0.9375, 0.875, 0.9375, 0.875, 0.875, 0.9062, 0.375, 0.9062, 0.4375, 0.875, 0.4375, 0.875, 0.375, 0.9062, 0.8125, 0.9062, 0.875, 0.875, 0.875, 0.875, 0.8125, 0.875, 0.0625, 0.875, 0.125, 0.8438, 0.125, 0.8438, 0.0625, 0.875, 0.5, 0.875, 0.5625, 0.8437, 0.5625, 0.8437, 0.5, 0.875, 0.9375, 0.8594, 1.0, 0.8438, 0.9375, 0.8594, 0.0, 0.875, 0.0625, 0.8438, 0.0625, 0.875, 0.4375, 0.875, 0.5, 0.8437, 0.5, 0.8437, 0.4375, 0.875, 0.875, 0.875, 0.9375, 0.8438, 0.9375, 0.8438, 0.875, 0.875, 0.375, 0.875, 0.4375, 0.8437, 0.4375, 0.8438, 0.375, 0.875, 0.8125, 0.875, 0.875, 0.8438, 0.875, 0.8437, 0.8125, 0.875, 0.3125, 0.875, 0.375, 0.8438, 0.375, 0.8437, 0.3125, 0.875, 0.75, 0.875, 0.8125, 0.8437, 0.8125, 0.8438, 0.75, 0.875, 0.25, 0.875, 0.3125, 0.8437, 0.3125, 0.8438, 0.25, 0.875, 0.6875, 0.875, 0.75, 0.8438, 0.75, 0.8437, 0.6875, 0.875, 0.1875, 0.875, 0.25, 0.8438, 0.25, 0.8437, 0.1875, 0.875, 0.625, 0.875, 0.6875, 0.8437, 0.6875, 0.8438, 0.625, 0.875, 0.125, 0.875, 0.1875, 0.8437, 0.1875, 0.8438, 0.125, 0.875, 0.5625, 0.875, 0.625, 0.8438, 0.625, 0.8437, 0.5625, 0.8438, 0.75, 0.8437, 0.8125, 0.8125, 0.8125, 0.8125, 0.75, 0.8438, 0.25, 0.8437, 0.3125, 0.8125, 0.3125, 0.8125, 0.25, 0.8437, 0.6875, 0.8438, 0.75, 0.8125, 0.75, 0.8125, 0.6875, 0.8437, 0.1875, 0.8438, 0.25, 0.8125, 0.25, 0.8125, 0.1875, 0.8438, 0.625, 0.8437, 0.6875, 0.8125, 0.6875, 0.8125, 0.625, 0.8438, 0.125, 0.8437, 0.1875, 0.8125, 0.1875, 0.8125, 0.125, 0.8437, 0.5625, 0.8438, 0.625, 0.8125, 0.625, 0.8125, 0.5625, 0.8438, 0.0625, 0.8438, 0.125, 0.8125, 0.125, 0.8125, 0.0625, 0.8437, 0.5, 0.8437, 0.5625, 0.8125, 0.5625, 0.8125, 0.5, 0.8438, 0.9375, 0.8281, 1.0, 0.8125, 0.9375, 0.8281, 0.0, 0.8438, 0.0625, 0.8125, 0.0625, 0.8437, 0.4375, 0.8437, 0.5, 0.8125, 0.5, 0.8125, 0.4375, 0.8438, 0.875, 0.8438, 0.9375, 0.8125, 0.9375, 0.8125, 0.875, 0.8438, 0.375, 0.8437, 0.4375, 0.8125, 0.4375, 0.8125, 0.375, 0.8437, 0.8125, 0.8438, 0.875, 0.8125, 0.875, 0.8125, 0.8125, 0.8437, 0.3125, 0.8438, 0.375, 0.8125, 0.375, 0.8125, 0.3125, 0.8125, 0.5, 0.8125, 0.5625, 0.7812, 0.5625, 0.7812, 0.5, 0.8125, 0.9375, 0.7969, 1.0, 0.7812, 0.9375, 0.7969, 0.0, 0.8125, 0.0625, 0.7812, 0.0625, 0.8125, 0.4375, 0.8125, 0.5, 0.7812, 0.5, 0.7812, 0.4375, 0.8125, 0.875, 0.8125, 0.9375, 0.7812, 0.9375, 0.7812, 0.875, 0.8125, 0.375, 0.8125, 0.4375, 0.7812, 0.4375, 0.7812, 0.375, 0.8125, 0.8125, 0.8125, 0.875, 0.7812, 0.875, 0.7812, 0.8125, 0.8125, 0.3125, 0.8125, 0.375, 0.7812, 0.375, 0.7812, 0.3125, 0.8125, 0.75, 0.8125, 0.8125, 0.7812, 0.8125, 0.7812, 0.75, 0.8125, 0.25, 0.8125, 0.3125, 0.7812, 0.3125, 0.7812, 0.25, 0.8125, 0.6875, 0.8125, 0.75, 0.7812, 0.75, 0.7812, 0.6875, 0.8125, 0.1875, 0.8125, 0.25, 0.7812, 0.25, 0.7812, 0.1875, 0.8125, 0.625, 0.8125, 0.6875, 0.7812, 0.6875, 0.7812, 0.625, 0.8125, 0.125, 0.8125, 0.1875, 0.7812, 0.1875, 0.7812, 0.125, 0.8125, 0.5625, 0.8125, 0.625, 0.7812, 0.625, 0.7812, 0.5625, 0.8125, 0.0625, 0.8125, 0.125, 0.7812, 0.125, 0.7812, 0.0625, 0.7812, 0.25, 0.7812, 0.3125, 0.75, 0.3125, 0.75, 0.25, 0.7812, 0.6875, 0.7812, 0.75, 0.75, 0.75, 0.75, 0.6875, 0.7812, 0.1875, 0.7812, 0.25, 0.75, 0.25, 0.75, 0.1875, 0.7812, 0.625, 0.7812, 0.6875, 0.75, 0.6875, 0.75, 0.625, 0.7812, 0.125, 0.7812, 0.1875, 0.75, 0.1875, 0.75, 0.125, 0.7812, 0.5625, 0.7812, 0.625, 0.75, 0.625, 0.75, 0.5625, 0.7812, 0.0625, 0.7812, 0.125, 0.75, 0.125, 0.75, 0.0625, 0.7812, 0.5, 0.7812, 0.5625, 0.75, 0.5625, 0.75, 0.5, 0.7812, 0.9375, 0.7656, 1.0, 0.75, 0.9375, 0.7656, 0.0, 0.7812, 0.0625, 0.75, 0.0625, 0.7812, 0.4375, 0.7812, 0.5, 0.75, 0.5, 0.75, 0.4375, 0.7812, 0.875, 0.7812, 0.9375, 0.75, 0.9375, 0.75, 0.875, 0.7812, 0.375, 0.7812, 0.4375, 0.75, 0.4375, 0.75, 0.375, 0.7812, 0.8125, 0.7812, 0.875, 0.75, 0.875, 0.75, 0.8125, 0.7812, 0.3125, 0.7812, 0.375, 0.75, 0.375, 0.75, 0.3125, 0.7812, 0.75, 0.7812, 0.8125, 0.75, 0.8125, 0.75, 0.75])
me_sphere.update()
me_cylinder = bpy.data.meshes.new('Cylinder')
me_cylinder.from_pydata([(-4.324e-14, 1.0, 0.7752), (-5.511e-14, 1.0, 2.109), (0.1951, 0.9808, 0.7752), (0.1951, 0.9808, 2.109), (0.3827, 0.9239, 0.7752), (0.3827, 0.9239, 2.109), (0.5556, 0.8315, 0.7752), (0.5556, 0.8315, 2.109), (0.7071, 0.7071, 0.7752), (0.7071, 0.7071, 2.109), (0.8315, 0.5556, 0.7752), (0.8315, 0.5556, 2.109), (0.9239, 0.3827, 0.7752), (0.9239, 0.3827, 2.109), (0.9808, 0.1951, 0.7752), (0.9808, 0.1951, 2.109), (1.0, 5.405e-15, 0.7752), (1.0, 6.889e-15, 2.109), (0.9808, -0.1951, 0.7752), (0.9808, -0.1951, 2.109), (0.9239, -0.3827, 0.7752), (0.9239, -0.3827, 2.109), (0.8315, -0.5556, 0.7752), (0.8315, -0.5556, 2.109), (0.7071, -0.7071, 0.7752), (0.7071, -0.7071, 2.109), (0.5556, -0.8315, 0.7752), (0.5556, -0.8315, 2.109), (0.3827, -0.9239, 0.7752), (0.3827, -0.9239, 2.109), (0.1951, -0.9808, 0.7752), (0.1951, -0.9808, 2.109), (-4.324e-14, -1.0, 0.7752), (-5.511e-14, -1.0, 2.109), (-0.1951, -0.9808, 0.7752), (-0.1951, -0.9808, 2.109), (-0.3827, -0.9239, 0.7752), (-0.3827, -0.9239, 2.109), (-0.5556, -0.8315, 0.7752), (-0.5556, -0.8315, 2.109), (-0.7071, -0.7071, 0.7752), (-0.7071, -0.7071, 2.109), (-0.8315, -0.5556, 0.7752), (-0.8315, -0.5556, 2.109), (-0.9239, -0.3827, 0.7752), (-0.9239, -0.3827, 2.109), (-0.9808, -0.1951, 0.7752), (-0.9808, -0.1951, 2.109), (-1.0, 5.405e-15, 0.7752), (-1.0, 6.889e-15, 2.109), (-0.9808, 0.1951, 0.7752), (-0.9808, 0.1951, 2.109), (-0.9239, 0.3827, 0.7752), (-0.9239, 0.3827, 2.109), (-0.8315, 0.5556, 0.7752), (-0.8315, 0.5556, 2.109), (-0.7071, 0.7071, 0.7752), (-0.7071, 0.7071, 2.109), (-0.5556, 0.8315, 0.7752), (-0.5556, 0.8315, 2.109), (-0.3827, 0.9239, 0.7752), (-0.3827, 0.9239, 2.109), (-0.1951, 0.9808, 0.7752), (-0.1951, 0.9808, 2.109), (-0.51, 0.1918, 1.208), (-0.3149, 0.1726, 1.208), (-0.1273, 0.1157, 1.208), (0.04554, 0.02326, 1.208), (0.1971, -0.1011, 1.208), (0.3214, -0.2526, 1.208), (0.4138, -0.4255, 1.208), (0.4708, -0.6131, 1.208), (0.49, -0.8082, 1.208), (0.4708, -1.003, 1.208), (0.4138, -1.191, 1.207), (0.3214, -1.364, 1.207), (0.1971, -1.515, 1.207), (0.04554, -1.64, 1.206), (-0.1273, -1.732, 1.206), (-0.3149, -1.789, 1.206), (-0.51, -1.808, 1.206), (-0.7051, -1.789, 1.206), (-0.8927, -1.732, 1.206), (-1.066, -1.64, 1.206), (-1.217, -1.515, 1.206), (-1.341, -1.364, 1.206), (-1.434, -1.191, 1.206), (-1.491, -1.003, 1.206), (-1.51, -0.8082, 1.206), (-1.491, -0.6131, 1.206), (-1.434, -0.4255, 1.207), (-1.341, -0.2526, 1.207), (-1.217, -0.1011, 1.207), (-1.066, 0.02326, 1.208), (-0.8927, 0.1157, 1.208), (-0.7051, 0.1726, 1.208)], [], [(64, 1, 3, 65), (65, 3, 5, 66), (66, 5, 7, 67), (67, 7, 9, 68), (68, 9, 11, 69), (69, 11, 13, 70), (70, 13, 15, 71), (71, 15, 17, 72), (72, 17, 19, 73), (73, 19, 21, 74), (74, 21, 23, 75), (75, 23, 25, 76), (76, 25, 27, 77), (77, 27, 29, 78), (78, 29, 31, 79), (79, 31, 33, 80), (80, 33, 35, 81), (81, 35, 37, 82), (82, 37, 39, 83), (83, 39, 41, 84), (84, 41, 43, 85), (85, 43, 45, 86), (86, 45, 47, 87), (87, 47, 49, 88), (88, 49, 51, 89), (89, 51, 53, 90), (90, 53, 55, 91), (91, 55, 57, 92), (92, 57, 59, 93), (93, 59, 61, 94), (3, 1, 63, 61, 59, 57, 55, 53, 51, 49, 47, 45, 43, 41, 39, 37, 35, 33, 31, 29, 27, 25, 23, 21, 19, 17, 15, 13, 11, 9, 7, 5), (94, 61, 63, 95), (95, 63, 1, 64), (0, 2, 4, 6, 8, 10, 12, 14, 16, 18, 20, 22, 24, 26, 28, 30, 32, 34, 36, 38, 40, 42, 44, 46, 48, 50, 52, 54, 56, 58, 60, 62), (62, 95, 64, 0), (60, 94, 95, 62), (58, 93, 94, 60), (56, 92, 93, 58), (54, 91, 92, 56), (52, 90, 91, 54), (50, 89, 90, 52), (48, 88, 89, 50), (46, 87, 88, 48), (44, 86, 87, 46), (42, 85, 86, 44), (40, 84, 85, 42), (38, 83, 84, 40), (36, 82, 83, 38), (34, 81, 82, 36), (32, 80, 81, 34), (30, 79, 80, 32), (28, 78, 79, 30), (26, 77, 78, 28), (24, 76, 77, 26), (22, 75, 76, 24), (20, 74, 75, 22), (18, 73, 74, 20), (16, 72, 73, 18), (14, 71, 72, 16), (12, 70, 71, 14), (10, 69, 70, 12), (8, 68, 69, 10), (6, 67, 68, 8), (4, 66, 67, 6), (2, 65, 66, 4), (0, 64, 65, 2)])
me_cylinder.polygons.foreach_set('use_smooth', [True] * 66)
_uv = me_cylinder.uv_layers.new(name='UVMap')
_uv.uv.foreach_set('vector', [1.0, 0.6142, 1.0, 1.0, 0.9688, 1.0, 0.9688, 0.6142, 0.9688, 0.6142, 0.9688, 1.0, 0.9375, 1.0, 0.9375, 0.6142, 0.9375, 0.6142, 0.9375, 1.0, 0.9062, 1.0, 0.9062, 0.6142, 0.9062, 0.6142, 0.9062, 1.0, 0.875, 1.0, 0.875, 0.6142, 0.875, 0.6142, 0.875, 1.0, 0.8438, 1.0, 0.8438, 0.6142, 0.8438, 0.6142, 0.8438, 1.0, 0.8125, 1.0, 0.8125, 0.6142, 0.8125, 0.6142, 0.8125, 1.0, 0.7812, 1.0, 0.7812, 0.6142, 0.7812, 0.6142, 0.7812, 1.0, 0.75, 1.0, 0.75, 0.6142, 0.75, 0.6142, 0.75, 1.0, 0.7188, 1.0, 0.7188, 0.6142, 0.7188, 0.6142, 0.7188, 1.0, 0.6875, 1.0, 0.6875, 0.6142, 0.6875, 0.6142, 0.6875, 1.0, 0.6562, 1.0, 0.6562, 0.6142, 0.6562, 0.6142, 0.6562, 1.0, 0.625, 1.0, 0.625, 0.6142, 0.625, 0.6142, 0.625, 1.0, 0.5938, 1.0, 0.5938, 0.6142, 0.5938, 0.6142, 0.5938, 1.0, 0.5625, 1.0, 0.5625, 0.6142, 0.5625, 0.6142, 0.5625, 1.0, 0.5312, 1.0, 0.5312, 0.6142, 0.5312, 0.6142, 0.5312, 1.0, 0.5, 1.0, 0.5, 0.6142, 0.5, 0.6142, 0.5, 1.0, 0.4688, 1.0, 0.4688, 0.6142, 0.4688, 0.6142, 0.4688, 1.0, 0.4375, 1.0, 0.4375, 0.6142, 0.4375, 0.6142, 0.4375, 1.0, 0.4062, 1.0, 0.4062, 0.6142, 0.4062, 0.6142, 0.4062, 1.0, 0.375, 1.0, 0.375, 0.6142, 0.375, 0.6142, 0.375, 1.0, 0.3438, 1.0, 0.3438, 0.6142, 0.3438, 0.6142, 0.3438, 1.0, 0.3125, 1.0, 0.3125, 0.6142, 0.3125, 0.6142, 0.3125, 1.0, 0.2812, 1.0, 0.2812, 0.6142, 0.2812, 0.6142, 0.2812, 1.0, 0.25, 1.0, 0.25, 0.6142, 0.25, 0.6142, 0.25, 1.0, 0.2188, 1.0, 0.2188, 0.6142, 0.2188, 0.6142, 0.2188, 1.0, 0.1875, 1.0, 0.1875, 0.6142, 0.1875, 0.6142, 0.1875, 1.0, 0.1562, 1.0, 0.1562, 0.6142, 0.1562, 0.6142, 0.1562, 1.0, 0.125, 1.0, 0.125, 0.6142, 0.125, 0.6142, 0.125, 1.0, 0.09375, 1.0, 0.09375, 0.6142, 0.09375, 0.6142, 0.09375, 1.0, 0.0625, 1.0, 0.0625, 0.6142, 0.2968, 0.4854, 0.25, 0.49, 0.2032, 0.4854, 0.1582, 0.4717, 0.1167, 0.4496, 0.08029, 0.4197, 0.05045, 0.3833, 0.02827, 0.3418, 0.01461, 0.2968, 0.01, 0.25, 0.01461, 0.2032, 0.02827, 0.1582, 0.05045, 0.1167, 0.08029, 0.08029, 0.1167, 0.05045, 0.1582, 0.02827, 0.2032, 0.01461, 0.25, 0.01, 0.2968, 0.01461, 0.3418, 0.02827, 0.3833, 0.05045, 0.4197, 0.08029, 0.4496, 0.1167, 0.4717, 0.1582, 0.4854, 0.2032, 0.49, 0.25, 0.4854, 0.2968, 0.4717, 0.3418, 0.4496, 0.3833, 0.4197, 0.4197, 0.3833, 0.4496, 0.3418, 0.4717, 0.0625, 0.6142, 0.0625, 1.0, 0.03125, 1.0, 0.03125, 0.6142, 0.03125, 0.6142, 0.03125, 1.0, 0.0, 1.0, 0.0, 0.6142, 0.75, 0.49, 0.7968, 0.4854, 0.8418, 0.4717, 0.8833, 0.4496, 0.9197, 0.4197, 0.9496, 0.3833, 0.9717, 0.3418, 0.9854, 0.2968, 0.99, 0.25, 0.9854, 0.2032, 0.9717, 0.1582, 0.9496, 0.1167, 0.9197, 0.08029, 0.8833, 0.05045, 0.8418, 0.02827, 0.7968, 0.01461, 0.75, 0.01, 0.7032, 0.01461, 0.6582, 0.02827, 0.6167, 0.05045, 0.5803, 0.08029, 0.5504, 0.1167, 0.5283, 0.1582, 0.5146, 0.2032, 0.51, 0.25, 0.5146, 0.2968, 0.5283, 0.3418, 0.5504, 0.3833, 0.5803, 0.4197, 0.6167, 0.4496, 0.6582, 0.4717, 0.7032, 0.4854, 0.03125, 0.5, 0.03125, 0.6142, 0.0, 0.6142, 0.0, 0.5, 0.0625, 0.5, 0.0625, 0.6142, 0.03125, 0.6142, 0.03125, 0.5, 0.09375, 0.5, 0.09375, 0.6142, 0.0625, 0.6142, 0.0625, 0.5, 0.125, 0.5, 0.125, 0.6142, 0.09375, 0.6142, 0.09375, 0.5, 0.1562, 0.5, 0.1562, 0.6142, 0.125, 0.6142, 0.125, 0.5, 0.1875, 0.5, 0.1875, 0.6142, 0.1562, 0.6142, 0.1562, 0.5, 0.2188, 0.5, 0.2188, 0.6142, 0.1875, 0.6142, 0.1875, 0.5, 0.25, 0.5, 0.25, 0.6142, 0.2188, 0.6142, 0.2188, 0.5, 0.2812, 0.5, 0.2812, 0.6142, 0.25, 0.6142, 0.25, 0.5, 0.3125, 0.5, 0.3125, 0.6142, 0.2812, 0.6142, 0.2812, 0.5, 0.3438, 0.5, 0.3438, 0.6142, 0.3125, 0.6142, 0.3125, 0.5, 0.375, 0.5, 0.375, 0.6142, 0.3438, 0.6142, 0.3438, 0.5, 0.4062, 0.5, 0.4062, 0.6142, 0.375, 0.6142, 0.375, 0.5, 0.4375, 0.5, 0.4375, 0.6142, 0.4062, 0.6142, 0.4062, 0.5, 0.4688, 0.5, 0.4688, 0.6142, 0.4375, 0.6142, 0.4375, 0.5, 0.5, 0.5, 0.5, 0.6142, 0.4688, 0.6142, 0.4688, 0.5, 0.5312, 0.5, 0.5312, 0.6142, 0.5, 0.6142, 0.5, 0.5, 0.5625, 0.5, 0.5625, 0.6142, 0.5312, 0.6142, 0.5312, 0.5, 0.5938, 0.5, 0.5938, 0.6142, 0.5625, 0.6142, 0.5625, 0.5, 0.625, 0.5, 0.625, 0.6142, 0.5938, 0.6142, 0.5938, 0.5, 0.6562, 0.5, 0.6562, 0.6142, 0.625, 0.6142, 0.625, 0.5, 0.6875, 0.5, 0.6875, 0.6142, 0.6562, 0.6142, 0.6562, 0.5, 0.7188, 0.5, 0.7188, 0.6142, 0.6875, 0.6142, 0.6875, 0.5, 0.75, 0.5, 0.75, 0.6142, 0.7188, 0.6142, 0.7188, 0.5, 0.7812, 0.5, 0.7812, 0.6142, 0.75, 0.6142, 0.75, 0.5, 0.8125, 0.5, 0.8125, 0.6142, 0.7812, 0.6142, 0.7812, 0.5, 0.8438, 0.5, 0.8438, 0.6142, 0.8125, 0.6142, 0.8125, 0.5, 0.875, 0.5, 0.875, 0.6142, 0.8438, 0.6142, 0.8438, 0.5, 0.9062, 0.5, 0.9062, 0.6142, 0.875, 0.6142, 0.875, 0.5, 0.9375, 0.5, 0.9375, 0.6142, 0.9062, 0.6142, 0.9062, 0.5, 0.9688, 0.5, 0.9688, 0.6142, 0.9375, 0.6142, 0.9375, 0.5, 1.0, 0.5, 1.0, 0.6142, 0.9688, 0.6142, 0.9688, 0.5])
me_cylinder.update()

# ---- objects
ob_sphere = bpy.data.objects.new('Sphere', me_sphere)
ob_cylinder = bpy.data.objects.new('Cylinder', me_cylinder)

# ---- transforms, parenting, visibility, modifiers, constraints
ob_sphere.location = (0.0, 0.0, 1.173)
ob_sphere.scale = (1.118, 1.118, 3.487)
ob_cylinder.location = (0.0, 0.0, 2.212)
ob_cylinder.scale = (-0.03961, -0.03961, -0.6599)

# ---- collection membership
col_collection.objects.link(ob_sphere)
col_collection.objects.link(ob_cylinder)

# ---- scene / render settings (as saved in the file)
scene.frame_start = 1; scene.frame_end = 250; scene.frame_set(1)
scene.render.engine = 'BLENDER_EEVEE_NEXT'
scene.render.bake_bias = 0.0
scene.render.bake_samples = 0
scene.cycles.sampling_pattern = 'TABULATED_SOBOL'
scene.eevee.use_volume_custom_range = False
bpy.context.view_layer.update()

# ---- added for rendering (the .blend has no active camera and no usable light): camera, sun
cam_auto = bpy.data.cameras.new('AutoCamera')
cam_auto.lens = 50.0
cam_auto.sensor_width = 36.0
cam_auto.clip_end = 1000.0
ob_auto_camera = bpy.data.objects.new('AutoCamera', cam_auto)
scene.collection.objects.link(ob_auto_camera)
ob_auto_camera.location = (2.84731, -3.41678, 3.11984)
ob_auto_camera.rotation_euler = (1.09748, -7.21219e-08, 0.694738)
scene.camera = ob_auto_camera
light_auto_sun = bpy.data.lights.new('AutoSun', 'SUN')
light_auto_sun.energy = 3.0
light_auto_sun.angle = 0.0523599
ob_auto_sun = bpy.data.objects.new('AutoSun', light_auto_sun)
scene.collection.objects.link(ob_auto_sun)
ob_auto_sun.rotation_euler = (0.872665, 0.174533, 0.523599)
bpy.context.view_layer.update()
